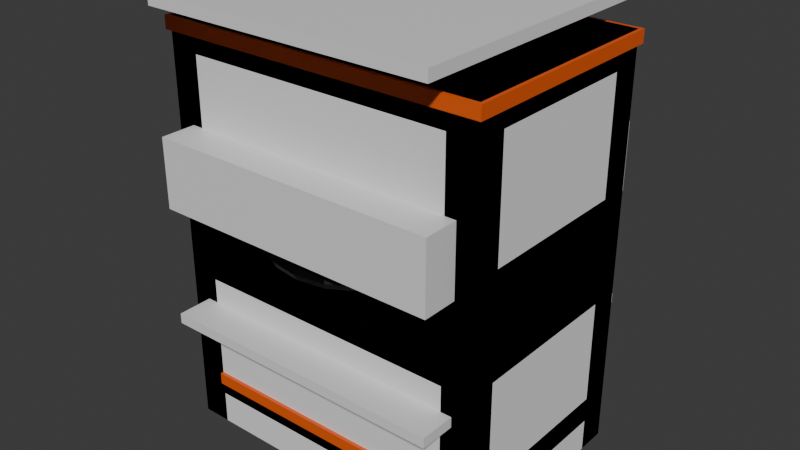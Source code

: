 # Source: night_stand_backups.blend  (saved by Blender 4.0.36; exported with 4.5.12 LTS)
import bpy
from mathutils import Matrix  # noqa: F401  (used for matrix-valued properties, if any)

bpy.ops.wm.read_factory_settings(use_empty=True)
scene = bpy.context.scene
scene.name = 'Scene'

# ---- collections
col_collection = bpy.data.collections.new('Collection'); scene.collection.children.link(col_collection)

# ---- materials (node trees are filled in below, after node groups)
mat_material = bpy.data.materials.new('Material')
mat_material.alpha_threshold = 0.0
mat_material.use_transparent_shadow = False
mat_material.roughness = 0.5
mat_material.line_color = (0.0, 0.0, 0.0, 1.0)
mat_black = bpy.data.materials.new('black')
mat_black.use_transparent_shadow = False
mat_brown = bpy.data.materials.new('brown')
mat_brown.use_transparent_shadow = False
mat_black_001 = bpy.data.materials.new('black.001')
mat_black_001.use_transparent_shadow = False
mat_brown_001 = bpy.data.materials.new('brown.001')
mat_brown_001.use_transparent_shadow = False

# ---- material node trees
mat_material.use_nodes = True; mat_material.node_tree.nodes.clear()
_N = mat_material.node_tree.nodes; _L = mat_material.node_tree.links
n0 = _N.new('ShaderNodeOutputMaterial'); n0.name = 'Material Output'; n0.location = (300, 300)
n1 = _N.new('ShaderNodeBsdfPrincipled'); n1.name = 'Principled BSDF'; n1.location = (10, 300)
n1.inputs[3].default_value = 1.45
_L.new(n1.outputs[0], n0.inputs[0])
n0.is_active_output = True
mat_black.use_nodes = True; mat_black.node_tree.nodes.clear()
_N = mat_black.node_tree.nodes; _L = mat_black.node_tree.links
n0 = _N.new('ShaderNodeBsdfPrincipled'); n0.name = 'Principled BSDF'; n0.location = (10, 300)
n0.inputs[0].default_value = (0.0, 0.0, 0.0, 1.0)
n0.inputs[3].default_value = 1.45
n1 = _N.new('ShaderNodeOutputMaterial'); n1.name = 'Material Output'; n1.location = (300, 300)
_L.new(n0.outputs[0], n1.inputs[0])
n1.is_active_output = True
mat_brown.use_nodes = True; mat_brown.node_tree.nodes.clear()
_N = mat_brown.node_tree.nodes; _L = mat_brown.node_tree.links
n0 = _N.new('ShaderNodeBsdfPrincipled'); n0.name = 'Principled BSDF'; n0.location = (10, 300)
n0.inputs[0].default_value = (0.8006, 0.1079, 0.01193, 1.0)
n0.inputs[3].default_value = 1.45
n1 = _N.new('ShaderNodeOutputMaterial'); n1.name = 'Material Output'; n1.location = (300, 300)
_L.new(n0.outputs[0], n1.inputs[0])
n1.is_active_output = True
mat_black_001.use_nodes = True; mat_black_001.node_tree.nodes.clear()
_N = mat_black_001.node_tree.nodes; _L = mat_black_001.node_tree.links
n0 = _N.new('ShaderNodeBsdfPrincipled'); n0.name = 'Principled BSDF'; n0.location = (10, 300)
n0.inputs[0].default_value = (0.0, 0.0, 0.0, 1.0)
n0.inputs[3].default_value = 1.45
n1 = _N.new('ShaderNodeOutputMaterial'); n1.name = 'Material Output'; n1.location = (300, 300)
_L.new(n0.outputs[0], n1.inputs[0])
n1.is_active_output = True
mat_brown_001.use_nodes = True; mat_brown_001.node_tree.nodes.clear()
_N = mat_brown_001.node_tree.nodes; _L = mat_brown_001.node_tree.links
n0 = _N.new('ShaderNodeBsdfPrincipled'); n0.name = 'Principled BSDF'; n0.location = (10, 300)
n0.inputs[0].default_value = (0.8006, 0.1079, 0.01193, 1.0)
n0.inputs[3].default_value = 1.45
n1 = _N.new('ShaderNodeOutputMaterial'); n1.name = 'Material Output'; n1.location = (300, 300)
_L.new(n0.outputs[0], n1.inputs[0])
n1.is_active_output = True

# ---- world
world_world = bpy.data.worlds.new('World'); scene.world = world_world
world_world.use_nodes = True; world_world.node_tree.nodes.clear()
_N = world_world.node_tree.nodes; _L = world_world.node_tree.links
n0 = _N.new('ShaderNodeOutputWorld'); n0.name = 'World Output'; n0.location = (300, 300)
n1 = _N.new('ShaderNodeBackground'); n1.name = 'Background'; n1.location = (10, 300)
n1.inputs[0].default_value = (0.05088, 0.05088, 0.05088, 1.0)
_L.new(n1.outputs[0], n0.inputs[0])
n0.is_active_output = True
world_world.color = (0.05088, 0.05088, 0.05088)
world_world.use_sun_shadow = False
world_world.sun_shadow_jitter_overblur = 0.0

# ---- meshes
me_cube = bpy.data.meshes.new('Cube')
me_cube.from_pydata([(1.0, 1.0, 1.36), (1.0, -1.0, 1.36), (1.0, 1.0, 0.4893), (1.0, -1.0, 0.4893), (1.0, 1.0, 0.01509), (1.0, -1.0, 0.01509), (1.0, 1.0, -0.8055), (1.0, -1.0, -0.8055), (1.0, 1.0, -0.8055), (1.0, -1.0, -0.8055), (1.0, 1.0, -0.8055), (1.0, -1.0, -0.8055), (1.0, 1.0, -0.8055), (1.0, -1.0, -0.8055), (1.0, -1.0, -0.8055), (1.0, 1.0, -0.7353), (1.0, -1.0, -0.7353), (1.0, -1.0, 1.284), (1.0, 1.0, 1.284), (0.0, -1.0, 1.36), (0.0, 1.0, 1.36), (0.0, 1.0, 0.4893), (0.0, -1.0, 0.4893), (0.0, -1.0, 0.01509), (0.0, 1.0, 0.01509), (0.0, 1.0, -0.8055), (0.0, -1.0, -0.8055), (0.0, 1.0, -0.8055), (0.0, -1.0, -0.8055), (0.0, 1.0, -0.8055), (0.0, -1.0, -0.8055), (0.0, 1.0, -0.8055), (0.0, -1.0, -0.8055), (0.0, 1.0, -0.7353), (0.0, -1.0, -0.7353), (0.0, -1.0, 1.284), (0.0, 1.0, 1.284), (1.0, -0.8248, 1.36), (1.0, 0.8248, 1.36), (1.0, 0.8248, 0.4893), (1.0, -0.8248, 0.4893), (1.0, 0.8248, 0.01509), (1.0, -0.8248, 0.01509), (1.0, -0.8248, -0.8055), (1.0, 0.8248, -0.8055), (1.0, 0.8248, -0.7353), (1.0, -0.8248, -0.7353), (1.0, 0.8248, 1.284), (1.0, -0.8248, 1.284), (0.0, -0.8248, 1.36), (0.0, 0.8248, 1.36), (0.8243, -1.0, 1.36), (0.8243, 1.0, 1.284), (0.8243, 1.0, -0.7353), (0.8243, 1.0, -0.8055), (0.8243, 1.0, 0.01509), (0.8243, 1.0, 0.4893), (0.8243, 1.0, 1.36), (0.8243, -1.0, 0.4893), (0.8243, -1.0, 0.01509), (0.8243, -1.0, -0.8055), (0.8243, -1.0, -0.7353), (0.8243, -1.0, 1.284), (0.8243, -0.8248, 1.36), (0.8243, 0.8248, 1.36), (0.0, -0.8247, 1.284), (0.8243, -0.8248, 1.284)], [(27, 8), (8, 9), (29, 10), (10, 11), (9, 28), (11, 30)], [(42, 40, 3, 5), (49, 65, 35, 19), (55, 56, 2, 4), (18, 52, 57, 0), (17, 48, 37, 1), (6, 15, 45, 44), (7, 16, 61, 60), (66, 48, 17, 62), (5, 3, 58, 59), (47, 18, 0, 38), (62, 17, 1, 51), (43, 46, 16, 7), (65, 66, 62, 35), (4, 2, 39, 41), (46, 43, 44, 45), (40, 42, 41, 39), (52, 36, 20, 57), (47, 38, 37, 48), (63, 37, 38, 64), (52, 66, 65, 36), (37, 63, 51, 1), (0, 57, 64, 38), (54, 53, 15, 6), (57, 20, 50, 64), (49, 63, 64, 50), (63, 49, 19, 51), (12, 31, 32, 13), (46, 45, 15, 53, 33, 34, 61, 16), (36, 65, 49, 50, 20), (58, 22, 23, 59), (61, 34, 26, 60), (35, 62, 51, 19), (25, 33, 53, 54), (24, 21, 56, 55), (47, 48, 66, 52, 18), (41, 4, 55, 24, 23, 59, 5, 42), (40, 39, 2, 56, 21, 22, 58, 3)])
_uv = me_cube.uv_layers.new(name='UVMap')
_uv.uv.foreach_set('vector', [0.5019, 0.7281, 0.5612, 0.7281, 0.5612, 0.75, 0.5019, 0.75, 0.75, 0.7281, 0.625, 0.8312, 0.625, 0.875, 0.625, 0.875, 0.5019, 0.478, 0.5612, 0.478, 0.5612, 0.5, 0.5019, 0.5, 0.625, 0.5, 0.625, 0.478, 0.625, 0.478, 0.625, 0.5, 0.625, 0.75, 0.625, 0.7281, 0.625, 0.7281, 0.625, 0.75, 0.3993, 0.5, 0.4081, 0.5, 0.4081, 0.5219, 0.3993, 0.5219, 0.3993, 0.75, 0.4081, 0.75, 0.4081, 0.772, 0.3993, 0.772, 0.625, 0.7462, 0.625, 0.7281, 0.625, 0.75, 0.625, 0.772, 0.5019, 0.75, 0.5612, 0.75, 0.5612, 0.772, 0.5019, 0.772, 0.625, 0.5219, 0.625, 0.5, 0.625, 0.5, 0.625, 0.5219, 0.625, 0.772, 0.625, 0.75, 0.625, 0.75, 0.625, 0.772, 0.3993, 0.7281, 0.4081, 0.7281, 0.4081, 0.75, 0.3993, 0.75, 0.625, 0.8312, 0.625, 0.7462, 0.625, 0.772, 0.625, 0.875, 0.5019, 0.5, 0.5612, 0.5, 0.5612, 0.5219, 0.5019, 0.5219, 0.4081, 0.7281, 0.3993, 0.7281, 0.3993, 0.5219, 0.4081, 0.5219, 0.5612, 0.7281, 0.5019, 0.7281, 0.5019, 0.5219, 0.5612, 0.5219, 0.625, 0.478, 0.625, 0.375, 0.625, 0.375, 0.625, 0.478, 0.625, 0.5219, 0.625, 0.5219, 0.625, 0.7281, 0.625, 0.7281, 0.647, 0.7281, 0.625, 0.7281, 0.625, 0.5219, 0.647, 0.5219, 0.625, 0.478, 0.625, 0.7462, 0.625, 0.8312, 0.625, 0.375, 0.625, 0.7281, 0.647, 0.7281, 0.647, 0.75, 0.625, 0.75, 0.625, 0.5, 0.647, 0.5, 0.647, 0.5219, 0.625, 0.5219, 0.3993, 0.478, 0.4081, 0.478, 0.4081, 0.5, 0.3993, 0.5, 0.647, 0.5, 0.75, 0.5, 0.75, 0.5219, 0.647, 0.5219, 0.75, 0.7281, 0.647, 0.7281, 0.647, 0.5219, 0.75, 0.5219, 0.647, 0.7281, 0.75, 0.7281, 0.75, 0.75, 0.647, 0.75, 0.0, 0.0, 0.0, 0.0, 0.0, 0.0, 0.0, 0.0, 0.4081, 0.7281, 0.4081, 0.5219, 0.4081, 0.5, 0.4081, 0.478, 0.4081, 0.375, 0.4081, 0.875, 0.4081, 0.772, 0.4081, 0.75, 0.625, 0.375, 0.625, 0.8312, 0.75, 0.7281, 0.75, 0.5219, 0.75, 0.5, 0.5612, 0.772, 0.5612, 0.875, 0.5019, 0.875, 0.5019, 0.772, 0.4081, 0.772, 0.4081, 0.875, 0.3993, 0.875, 0.3993, 0.772, 0.625, 0.875, 0.625, 0.772, 0.625, 0.772, 0.625, 0.875, 0.3993, 0.375, 0.4081, 0.375, 0.4081, 0.478, 0.3993, 0.478, 0.5019, 0.375, 0.5612, 0.375, 0.5612, 0.478, 0.5019, 0.478, 0.625, 0.5219, 0.625, 0.7281, 0.625, 0.7462, 0.625, 0.478, 0.625, 0.5, 0.0, 0.0, 0.0, 0.0, 0.0, 0.0, 0.0, 0.0, 0.0, 0.0, 0.0, 0.0, 0.0, 0.0, 0.0, 0.0, 0.5612, 0.7281, 0.5612, 0.5219, 0.5612, 0.5, 0.5612, 0.478, 0.5612, 0.375, 0.5612, 0.875, 0.5612, 0.772, 0.5612, 0.75])
me_cube.materials.append(mat_material)
me_cube.use_mirror_vertex_groups = False
me_cube.update()
me_cube_001 = bpy.data.meshes.new('Cube.001')
me_cube_001.from_pydata([(-1.0, -1.0, -1.0), (-1.0, -1.0, 0.6861), (-1.0, 1.0, -1.0), (-1.0, 1.0, 0.6861), (-1.0, -0.7237, -1.0), (-1.0, 0.7237, -1.0), (-1.0, 0.7237, 0.6861), (-1.0, -0.7237, 0.6861), (-0.8206, 0.7237, 0.6861), (-0.8206, -0.7237, 0.6861), (-0.8206, -1.0, 0.6861), (-0.8206, -1.0, -1.0), (-0.8206, 1.0, 0.6861), (-0.8206, 1.0, -1.0), (-1.0, -1.0, -0.8657), (-1.0, 1.0, -0.8657), (-1.0, 0.7237, -0.8657), (-1.0, -0.7237, -0.8657), (-0.8206, 1.0, -0.8657), (-0.8206, -1.0, -0.8657), (-1.0, -1.0, -0.7609), (-1.0, -0.7237, -0.7609), (-0.8206, 1.0, -0.7609), (-1.0, 1.0, -0.7609), (-1.0, 0.7237, -0.7609), (-0.8206, -1.0, -0.7609), (-1.0, -1.0, 0.5667), (-1.0, -0.7237, 0.5667), (-0.8206, 1.0, 0.5667), (-1.0, 1.0, 0.5667), (-1.0, 0.7237, 0.5667), (-0.8206, -1.0, 0.5667), (-1.0, 1.0, -0.334), (-1.0, 0.7237, -0.334), (-0.8206, -1.0, -0.334), (-1.0, -1.0, -0.334), (-1.0, -0.7237, -0.334), (-0.8206, 1.0, -0.334), (-1.0, -1.0, 0.09568), (-1.0, -0.7237, 0.09568), (-0.8206, 1.0, 0.09568), (-1.0, 1.0, 0.09568), (-1.0, 0.7237, 0.09568), (-0.8206, -1.0, 0.09568), (-1.0, -1.0, -0.9988), (-1.0, -0.7237, -0.9988), (-1.0, 0.7237, -0.9988), (-1.0, 1.0, -0.9988), (-0.8206, -0.7237, -0.9988), (-0.8206, -1.0, -0.9988), (-0.8206, 1.0, -0.9988), (-0.8206, 0.7237, -0.9988), (-1.0, 1.0, 0.03967), (-1.0, 0.7237, 0.03967), (-0.8206, -1.0, 0.03967), (-1.0, -1.0, 0.03967), (-1.0, -0.7237, 0.03967), (-0.8206, 1.0, 0.03967), (-1.0, -1.0, 0.6336), (-1.0, -0.7237, 0.6336), (-0.8206, 1.0, 0.6336), (-1.0, 1.0, 0.6336), (-1.0, 0.7237, 0.6336), (-0.8206, -1.0, 0.6336), (-1.0, 1.0, -0.8093), (-1.0, 0.7237, -0.8093), (-0.8206, -1.0, -0.8093), (-1.0, -1.0, -0.8093), (-1.0, -0.7237, -0.8093), (-0.8206, 1.0, -0.8093), (0.0, -0.7237, 0.6861), (0.0, -1.0, 0.6861), (0.0, 1.0, 0.6861), (0.0, 0.7237, 0.6861), (0.0, 1.0, -0.7609), (0.0, -1.0, -0.7609), (0.0, -1.0, 0.5667), (0.0, 1.0, 0.5667), (0.0, -1.0, -0.334), (0.0, 1.0, -0.334), (0.0, 1.0, 0.09568), (0.0, -1.0, 0.09568), (0.0, 0.7237, -0.334), (0.0, -0.7237, -0.334), (0.0, 0.7237, 0.5667), (0.0, -0.7237, 0.5667), (0.0, 1.0, 0.03967), (0.0, -1.0, 0.03967), (0.0, 1.0, 0.6336), (0.0, -1.0, 0.6336), (0.0, 1.0, -0.8093), (0.0, -1.0, -0.8093)], [], [(6, 8, 51, 46), (8, 12, 50, 51), (61, 3, 12, 60), (62, 6, 3, 61), (63, 10, 1, 58), (7, 9, 8, 6), (58, 1, 7, 59), (70, 73, 8, 9), (0, 14, 17, 4), (11, 19, 14, 0), (5, 16, 15, 2), (2, 15, 18, 13), (67, 20, 21, 68), (66, 25, 20, 67), (65, 24, 23, 64), (64, 23, 22, 69), (88, 77, 28, 60), (62, 30, 27, 59), (38, 26, 27, 39), (43, 31, 26, 38), (42, 30, 29, 41), (41, 29, 28, 40), (23, 32, 37, 22), (24, 33, 32, 23), (25, 34, 35, 20), (20, 35, 36, 21), (86, 79, 37, 57), (52, 41, 40, 57), (53, 42, 41, 52), (55, 38, 39, 56), (48, 45, 44, 49), (50, 47, 46, 51), (9, 7, 45, 48), (10, 9, 48, 49), (90, 91, 66, 69), (78, 34, 36, 83), (79, 82, 33, 37), (80, 40, 43, 81), (84, 77, 28, 29, 30), (10, 1, 7, 9), (8, 6, 3, 12), (35, 55, 56, 36), (34, 54, 55, 35), (33, 53, 52, 32), (32, 52, 57, 37), (80, 86, 57, 40), (6, 62, 59, 7), (72, 88, 60, 12), (26, 58, 59, 27), (31, 63, 58, 26), (30, 62, 61, 29), (29, 61, 60, 28), (15, 64, 69, 18), (16, 65, 64, 15), (19, 66, 67, 14), (14, 67, 68, 17), (74, 22, 25, 75), (74, 90, 69, 22), (22, 69, 66, 25), (43, 54, 57, 40), (57, 54, 34, 37), (54, 43, 38, 55), (30, 84, 85, 27), (43, 54, 87, 81), (54, 34, 78, 87), (63, 31, 76, 89), (27, 31, 76, 85), (25, 66, 91, 75), (12, 8, 73, 72), (10, 63, 89, 71), (9, 10, 71, 70)])
me_cube_001.polygons.foreach_set('material_index', [0, 0, 1, 1, 1, 1, 1, 1, 0, 0, 0, 0, 0, 0, 0, 0, 0, 0, 0, 0, 0, 0, 0, 0, 0, 0, 0, 0, 0, 0, 0, 0, 0, 0, 1, 0, 0, 1, 0, 1, 1, 0, 0, 0, 0, 1, 1, 1, 0, 0, 0, 0, 0, 0, 0, 0, 1, 1, 1, 1, 0, 0, 0, 1, 0, 0, 0, 1, 1, 1, 1])
_uv = me_cube_001.uv_layers.new(name='UVMap')
_uv.uv.foreach_set('vector', [0.875, 0.5345, 0.8526, 0.5345, 0.8526, 0.5345, 0.875, 0.5345, 0.8526, 0.5345, 0.8526, 0.5, 0.8526, 0.5, 0.8526, 0.5345, 0.6184, 0.25, 0.625, 0.25, 0.625, 0.2724, 0.6184, 0.2724, 0.6184, 0.2155, 0.625, 0.2155, 0.625, 0.25, 0.6184, 0.25, 0.6184, 0.9776, 0.625, 0.9776, 0.625, 1.0, 0.6184, 1.0, 0.875, 0.7155, 0.8526, 0.7155, 0.8526, 0.5345, 0.875, 0.5345, 0.6184, 0.0, 0.625, 0.0, 0.625, 0.03453, 0.6184, 0.03453, 0.75, 0.7155, 0.75, 0.5345, 0.8526, 0.5345, 0.8526, 0.7155, 0.375, 0.0, 0.3918, 0.0, 0.3918, 0.03453, 0.375, 0.03453, 0.375, 0.9776, 0.3918, 0.9776, 0.3918, 1.0, 0.375, 1.0, 0.375, 0.2155, 0.3918, 0.2155, 0.3918, 0.25, 0.375, 0.25, 0.375, 0.25, 0.3918, 0.25, 0.3918, 0.2724, 0.375, 0.2724, 0.3981, 0.0, 0.4049, 0.0, 0.4049, 0.03453, 0.3981, 0.03453, 0.3981, 0.9776, 0.4049, 0.9776, 0.4049, 1.0, 0.3981, 1.0, 0.3981, 0.2155, 0.4049, 0.2155, 0.4049, 0.25, 0.3981, 0.25, 0.3981, 0.25, 0.4049, 0.25, 0.4049, 0.2724, 0.3981, 0.2724, 0.6184, 0.375, 0.6101, 0.375, 0.6101, 0.2724, 0.6184, 0.2724, 0.6184, 0.2155, 0.6101, 0.2155, 0.6101, 0.03453, 0.6184, 0.03453, 0.5169, 0.0, 0.6101, 0.0, 0.6101, 0.03453, 0.5169, 0.03453, 0.5169, 0.9776, 0.6101, 0.9776, 0.6101, 1.0, 0.5169, 1.0, 0.5169, 0.2155, 0.6101, 0.2155, 0.6101, 0.25, 0.5169, 0.25, 0.5169, 0.25, 0.6101, 0.25, 0.6101, 0.2724, 0.5169, 0.2724, 0.4049, 0.25, 0.5038, 0.25, 0.5038, 0.2724, 0.4049, 0.2724, 0.4049, 0.2155, 0.5038, 0.2155, 0.5038, 0.25, 0.4049, 0.25, 0.4049, 0.9776, 0.5038, 0.9776, 0.5038, 1.0, 0.4049, 1.0, 0.4049, 0.0, 0.5038, 0.0, 0.5038, 0.03453, 0.4049, 0.03453, 0.5157, 0.375, 0.5038, 0.375, 0.5038, 0.2724, 0.5157, 0.2724, 0.5157, 0.25, 0.5169, 0.25, 0.5169, 0.2724, 0.5157, 0.2724, 0.5157, 0.2155, 0.5169, 0.2155, 0.5169, 0.25, 0.5157, 0.25, 0.5157, 0.0, 0.5169, 0.0, 0.5169, 0.03453, 0.5157, 0.03453, 0.8526, 0.7155, 0.875, 0.7155, 0.875, 0.75, 0.8526, 0.75, 0.8526, 0.5, 0.875, 0.5, 0.875, 0.5345, 0.8526, 0.5345, 0.8526, 0.7155, 0.875, 0.7155, 0.875, 0.7155, 0.8526, 0.7155, 0.8526, 0.75, 0.8526, 0.7155, 0.8526, 0.7155, 0.8526, 0.75, 0.3981, 0.375, 0.3981, 0.875, 0.3981, 0.9776, 0.3981, 0.2724, 0.5038, 0.875, 0.5038, 0.9776, 0.5038, 0.03453, 0.5038, 0.375, 0.5038, 0.375, 0.5038, 0.375, 0.5038, 0.2155, 0.5038, 0.2724, 0.0, 0.0, 0.0, 0.0, 0.5169, 0.9776, 0.2584, 0.4888, 0.0, 0.0, 0.0, 0.0, 0.0, 0.0, 0.0, 0.0, 0.0, 0.0, 0.0, 0.0, 0.0, 0.0, 0.0, 0.0, 0.0, 0.0, 0.0, 0.0, 0.0, 0.0, 0.0, 0.0, 0.0, 0.0, 0.5038, 0.0, 0.5157, 0.0, 0.5157, 0.03453, 0.5038, 0.03453, 0.5038, 0.9776, 0.5157, 0.9776, 0.5157, 1.0, 0.5038, 1.0, 0.5038, 0.2155, 0.5157, 0.2155, 0.5157, 0.25, 0.5038, 0.25, 0.5038, 0.25, 0.5157, 0.25, 0.5157, 0.2724, 0.5038, 0.2724, 0.5169, 0.375, 0.5157, 0.375, 0.5157, 0.2724, 0.5169, 0.2724, 0.625, 0.2155, 0.6184, 0.2155, 0.6184, 0.03453, 0.625, 0.03453, 0.625, 0.375, 0.6184, 0.375, 0.6184, 0.2724, 0.625, 0.2724, 0.6101, 0.0, 0.6184, 0.0, 0.6184, 0.03453, 0.6101, 0.03453, 0.6101, 0.9776, 0.6184, 0.9776, 0.6184, 1.0, 0.6101, 1.0, 0.6101, 0.2155, 0.6184, 0.2155, 0.6184, 0.25, 0.6101, 0.25, 0.6101, 0.25, 0.6184, 0.25, 0.6184, 0.2724, 0.6101, 0.2724, 0.3918, 0.25, 0.3981, 0.25, 0.3981, 0.2724, 0.3918, 0.2724, 0.3918, 0.2155, 0.3981, 0.2155, 0.3981, 0.25, 0.3918, 0.25, 0.3918, 0.9776, 0.3981, 0.9776, 0.3981, 1.0, 0.3918, 1.0, 0.3918, 0.0, 0.3981, 0.0, 0.3981, 0.03453, 0.3918, 0.03453, 0.4049, 0.375, 0.4049, 0.2724, 0.4049, 0.9776, 0.4049, 0.875, 0.4049, 0.375, 0.3981, 0.375, 0.3981, 0.2724, 0.4049, 0.2724, 0.4049, 0.2724, 0.3981, 0.2724, 0.3981, 0.9776, 0.4049, 0.9776, 0.0, 0.0, 0.0, 0.0, 0.0, 0.0, 0.0, 0.0, 0.0, 0.0, 0.0, 0.0, 0.0, 0.0, 0.0, 0.0, 0.5157, 0.9776, 0.5169, 0.9776, 0.5169, 1.0, 0.5157, 1.0, 0.6101, 0.2155, 0.6101, 0.375, 0.6101, 0.375, 0.6101, 0.03453, 0.5169, 0.9776, 0.5157, 0.9776, 0.5157, 0.875, 0.5169, 0.875, 0.5157, 0.9776, 0.5038, 0.9776, 0.5038, 0.875, 0.5157, 0.875, 0.6184, 0.9776, 0.6101, 0.9776, 0.6101, 0.875, 0.6184, 0.875, 0.0, 0.0, 0.0, 0.0, 0.0, 0.0, 0.0, 0.0, 0.4049, 0.9776, 0.3981, 0.9776, 0.3981, 0.875, 0.4049, 0.875, 0.8526, 0.5, 0.8526, 0.5345, 0.75, 0.5345, 0.75, 0.5, 0.625, 0.9776, 0.6184, 0.9776, 0.6184, 0.875, 0.625, 0.875, 0.8526, 0.7155, 0.8526, 0.75, 0.75, 0.75, 0.75, 0.7155])
me_cube_001.materials.append(mat_black)
me_cube_001.materials.append(mat_brown)
me_cube_001.update()
me_cube_002 = bpy.data.meshes.new('Cube.002')
me_cube_002.from_pydata([(-1.0, -1.0, -1.0), (-1.0, -1.0, 0.6861), (-1.0, 1.0, -1.0), (-1.0, 1.0, 0.6861), (1.0, -1.0, -1.0), (1.0, -1.0, 0.6861), (1.0, 1.0, -1.0), (1.0, 1.0, 0.6861), (-1.0, -0.7237, -1.0), (-1.0, 0.7237, -1.0), (-1.0, 0.7237, 0.6861), (-1.0, -0.7237, 0.6861), (1.0, 0.7237, -1.0), (1.0, -0.7237, -1.0), (1.0, -0.7237, 0.6861), (1.0, 0.7237, 0.6861), (-0.8206, 0.7237, -1.0), (0.8206, 0.7237, -1.0), (0.8206, -0.7237, -1.0), (-0.8206, -0.7237, -1.0), (-0.8206, 0.7237, 0.6861), (0.8206, 0.7237, 0.6861), (0.8206, -0.7237, 0.6861), (-0.8206, -0.7237, 0.6861), (-0.8206, -1.0, 0.6861), (0.8206, -1.0, 0.6861), (-0.8206, -1.0, -1.0), (0.8206, -1.0, -1.0), (-0.8206, 1.0, 0.6861), (0.8206, 1.0, 0.6861), (0.8206, 1.0, -1.0), (-0.8206, 1.0, -1.0), (-1.0, -1.0, -0.8657), (-1.0, 1.0, -0.8657), (1.0, 1.0, -0.8657), (1.0, -1.0, -0.8657), (1.0, -0.7237, -0.8657), (1.0, 0.7237, -0.8657), (-1.0, 0.7237, -0.8657), (-1.0, -0.7237, -0.8657), (0.8206, 1.0, -0.8657), (-0.8206, 1.0, -0.8657), (-0.8206, -1.0, -0.8657), (0.8206, -1.0, -0.8657), (-1.0, -1.0, -0.7609), (1.0, 0.7237, -0.7609), (-1.0, -0.7237, -0.7609), (-0.8206, 1.0, -0.7609), (0.8206, -1.0, -0.7609), (-1.0, 1.0, -0.7609), (1.0, 1.0, -0.7609), (1.0, -1.0, -0.7609), (1.0, -0.7237, -0.7609), (-1.0, 0.7237, -0.7609), (0.8206, 1.0, -0.7609), (-0.8206, -1.0, -0.7609), (-1.0, -1.0, 0.5667), (1.0, 0.7237, 0.5667), (-1.0, -0.7237, 0.5667), (-0.8206, 1.0, 0.5667), (0.8206, -1.0, 0.5667), (-1.0, 1.0, 0.5667), (1.0, 1.0, 0.5667), (1.0, -1.0, 0.5667), (1.0, -0.7237, 0.5667), (-1.0, 0.7237, 0.5667), (0.8206, 1.0, 0.5667), (-0.8206, -1.0, 0.5667), (-1.0, 1.0, -0.334), (1.0, 1.0, -0.334), (1.0, -1.0, -0.334), (1.0, -0.7237, -0.334), (-1.0, 0.7237, -0.334), (0.8206, 1.0, -0.334), (-0.8206, -1.0, -0.334), (-1.0, -1.0, -0.334), (1.0, 0.7237, -0.334), (-1.0, -0.7237, -0.334), (-0.8206, 1.0, -0.334), (0.8206, -1.0, -0.334), (-1.0, -1.0, 0.09568), (1.0, 0.7237, 0.09568), (-1.0, -0.7237, 0.09568), (-0.8206, 1.0, 0.09568), (0.8206, -1.0, 0.09568), (-1.0, 1.0, 0.09568), (1.0, 1.0, 0.09568), (1.0, -1.0, 0.09568), (1.0, -0.7237, 0.09568), (-1.0, 0.7237, 0.09568), (0.8206, 1.0, 0.09568), (-0.8206, -1.0, 0.09568)], [], [(14, 22, 25, 5), (13, 18, 17, 12), (23, 11, 1, 24), (61, 3, 28, 59), (28, 3, 10, 20), (62, 7, 15, 57), (22, 14, 15, 21), (65, 10, 3, 61), (67, 24, 1, 56), (11, 23, 20, 10), (63, 5, 25, 60), (19, 8, 9, 16), (64, 14, 5, 63), (66, 29, 7, 62), (8, 19, 26, 0), (7, 29, 21, 15), (18, 13, 4, 27), (30, 6, 12, 17), (36, 13, 12, 37), (38, 9, 8, 39), (56, 1, 11, 58), (23, 24, 25, 22), (19, 16, 17, 18), (40, 30, 31, 41), (28, 20, 21, 29), (42, 26, 27, 43), (18, 27, 26, 19), (22, 21, 20, 23), (30, 17, 16, 31), (2, 31, 16, 9), (55, 42, 43, 48), (54, 40, 41, 47), (0, 32, 39, 8), (53, 38, 39, 46), (52, 36, 37, 45), (30, 40, 34, 6), (13, 36, 35, 4), (4, 35, 43, 27), (26, 42, 32, 0), (9, 38, 33, 2), (6, 34, 37, 12), (2, 33, 41, 31), (71, 52, 45, 76), (72, 53, 46, 77), (73, 54, 47, 78), (74, 55, 48, 79), (32, 44, 46, 39), (40, 54, 50, 34), (36, 52, 51, 35), (35, 51, 48, 43), (42, 55, 44, 32), (38, 53, 49, 33), (34, 50, 45, 37), (33, 49, 47, 41), (24, 67, 60, 25), (29, 66, 59, 28), (10, 65, 58, 11), (14, 64, 57, 15), (80, 56, 58, 82), (90, 66, 62, 86), (88, 64, 63, 87), (87, 63, 60, 84), (91, 67, 56, 80), (89, 65, 61, 85), (86, 62, 57, 81), (85, 61, 59, 83), (49, 68, 78, 47), (50, 69, 76, 45), (53, 72, 68, 49), (55, 74, 75, 44), (51, 70, 79, 48), (52, 71, 70, 51), (54, 73, 69, 50), (44, 75, 77, 46), (91, 74, 79, 84), (90, 73, 78, 83), (89, 72, 77, 82), (88, 71, 76, 81), (64, 88, 81, 57), (65, 89, 82, 58), (66, 90, 83, 59), (67, 91, 84, 60), (68, 85, 83, 78), (69, 86, 81, 76), (72, 89, 85, 68), (74, 91, 80, 75), (70, 87, 84, 79), (71, 88, 87, 70), (73, 90, 86, 69), (75, 80, 82, 77)])
_uv = me_cube_002.uv_layers.new(name='UVMap')
_uv.uv.foreach_set('vector', [0.625, 0.7155, 0.6474, 0.7155, 0.6474, 0.75, 0.625, 0.75, 0.375, 0.7155, 0.3526, 0.7155, 0.3526, 0.5345, 0.375, 0.5345, 0.8526, 0.7155, 0.875, 0.7155, 0.875, 0.75, 0.8526, 0.75, 0.6101, 0.25, 0.625, 0.25, 0.625, 0.2724, 0.6101, 0.2724, 0.8526, 0.5, 0.875, 0.5, 0.875, 0.5345, 0.8526, 0.5345, 0.6101, 0.5, 0.625, 0.5, 0.625, 0.5345, 0.6101, 0.5345, 0.6474, 0.7155, 0.625, 0.7155, 0.625, 0.5345, 0.6474, 0.5345, 0.6101, 0.2155, 0.625, 0.2155, 0.625, 0.25, 0.6101, 0.25, 0.6101, 0.9776, 0.625, 0.9776, 0.625, 1.0, 0.6101, 1.0, 0.875, 0.7155, 0.8526, 0.7155, 0.8526, 0.5345, 0.875, 0.5345, 0.6101, 0.75, 0.625, 0.75, 0.625, 0.7724, 0.6101, 0.7724, 0.1474, 0.7155, 0.125, 0.7155, 0.125, 0.5345, 0.1474, 0.5345, 0.6101, 0.7155, 0.625, 0.7155, 0.625, 0.75, 0.6101, 0.75, 0.6101, 0.4776, 0.625, 0.4776, 0.625, 0.5, 0.6101, 0.5, 0.125, 0.7155, 0.1474, 0.7155, 0.1474, 0.75, 0.125, 0.75, 0.625, 0.5, 0.6474, 0.5, 0.6474, 0.5345, 0.625, 0.5345, 0.3526, 0.7155, 0.375, 0.7155, 0.375, 0.75, 0.3526, 0.75, 0.3526, 0.5, 0.375, 0.5, 0.375, 0.5345, 0.3526, 0.5345, 0.3918, 0.7155, 0.375, 0.7155, 0.375, 0.5345, 0.3918, 0.5345, 0.3918, 0.2155, 0.375, 0.2155, 0.375, 0.03453, 0.3918, 0.03453, 0.6101, 0.0, 0.625, 0.0, 0.625, 0.03453, 0.6101, 0.03453, 0.8526, 0.7155, 0.8526, 0.75, 0.6474, 0.75, 0.6474, 0.7155, 0.1474, 0.7155, 0.1474, 0.5345, 0.3526, 0.5345, 0.3526, 0.7155, 0.3918, 0.4776, 0.375, 0.4776, 0.375, 0.2724, 0.3918, 0.2724, 0.8526, 0.5, 0.8526, 0.5345, 0.6474, 0.5345, 0.6474, 0.5, 0.3918, 0.9776, 0.375, 0.9776, 0.375, 0.7724, 0.3918, 0.7724, 0.3526, 0.7155, 0.3526, 0.75, 0.1474, 0.75, 0.1474, 0.7155, 0.6474, 0.7155, 0.6474, 0.5345, 0.8526, 0.5345, 0.8526, 0.7155, 0.3526, 0.5, 0.3526, 0.5345, 0.1474, 0.5345, 0.1474, 0.5, 0.125, 0.5, 0.1474, 0.5, 0.1474, 0.5345, 0.125, 0.5345, 0.4049, 0.9776, 0.3918, 0.9776, 0.3918, 0.7724, 0.4049, 0.7724, 0.4049, 0.4776, 0.3918, 0.4776, 0.3918, 0.2724, 0.4049, 0.2724, 0.375, 0.0, 0.3918, 0.0, 0.3918, 0.03453, 0.375, 0.03453, 0.4049, 0.2155, 0.3918, 0.2155, 0.3918, 0.03453, 0.4049, 0.03453, 0.4049, 0.7155, 0.3918, 0.7155, 0.3918, 0.5345, 0.4049, 0.5345, 0.375, 0.4776, 0.3918, 0.4776, 0.3918, 0.5, 0.375, 0.5, 0.375, 0.7155, 0.3918, 0.7155, 0.3918, 0.75, 0.375, 0.75, 0.375, 0.75, 0.3918, 0.75, 0.3918, 0.7724, 0.375, 0.7724, 0.375, 0.9776, 0.3918, 0.9776, 0.3918, 1.0, 0.375, 1.0, 0.375, 0.2155, 0.3918, 0.2155, 0.3918, 0.25, 0.375, 0.25, 0.375, 0.5, 0.3918, 0.5, 0.3918, 0.5345, 0.375, 0.5345, 0.375, 0.25, 0.3918, 0.25, 0.3918, 0.2724, 0.375, 0.2724, 0.5038, 0.7155, 0.4049, 0.7155, 0.4049, 0.5345, 0.5038, 0.5345, 0.5038, 0.2155, 0.4049, 0.2155, 0.4049, 0.03453, 0.5038, 0.03453, 0.5038, 0.4776, 0.4049, 0.4776, 0.4049, 0.2724, 0.5038, 0.2724, 0.5038, 0.9776, 0.4049, 0.9776, 0.4049, 0.7724, 0.5038, 0.7724, 0.3918, 0.0, 0.4049, 0.0, 0.4049, 0.03453, 0.3918, 0.03453, 0.3918, 0.4776, 0.4049, 0.4776, 0.4049, 0.5, 0.3918, 0.5, 0.3918, 0.7155, 0.4049, 0.7155, 0.4049, 0.75, 0.3918, 0.75, 0.3918, 0.75, 0.4049, 0.75, 0.4049, 0.7724, 0.3918, 0.7724, 0.3918, 0.9776, 0.4049, 0.9776, 0.4049, 1.0, 0.3918, 1.0, 0.3918, 0.2155, 0.4049, 0.2155, 0.4049, 0.25, 0.3918, 0.25, 0.3918, 0.5, 0.4049, 0.5, 0.4049, 0.5345, 0.3918, 0.5345, 0.3918, 0.25, 0.4049, 0.25, 0.4049, 0.2724, 0.3918, 0.2724, 0.625, 0.9776, 0.6101, 0.9776, 0.6101, 0.7724, 0.625, 0.7724, 0.625, 0.4776, 0.6101, 0.4776, 0.6101, 0.2724, 0.625, 0.2724, 0.625, 0.2155, 0.6101, 0.2155, 0.6101, 0.03453, 0.625, 0.03453, 0.625, 0.7155, 0.6101, 0.7155, 0.6101, 0.5345, 0.625, 0.5345, 0.5169, 0.0, 0.6101, 0.0, 0.6101, 0.03453, 0.5169, 0.03453, 0.5169, 0.4776, 0.6101, 0.4776, 0.6101, 0.5, 0.5169, 0.5, 0.5169, 0.7155, 0.6101, 0.7155, 0.6101, 0.75, 0.5169, 0.75, 0.5169, 0.75, 0.6101, 0.75, 0.6101, 0.7724, 0.5169, 0.7724, 0.5169, 0.9776, 0.6101, 0.9776, 0.6101, 1.0, 0.5169, 1.0, 0.5169, 0.2155, 0.6101, 0.2155, 0.6101, 0.25, 0.5169, 0.25, 0.5169, 0.5, 0.6101, 0.5, 0.6101, 0.5345, 0.5169, 0.5345, 0.5169, 0.25, 0.6101, 0.25, 0.6101, 0.2724, 0.5169, 0.2724, 0.4049, 0.25, 0.5038, 0.25, 0.5038, 0.2724, 0.4049, 0.2724, 0.4049, 0.5, 0.5038, 0.5, 0.5038, 0.5345, 0.4049, 0.5345, 0.4049, 0.2155, 0.5038, 0.2155, 0.5038, 0.25, 0.4049, 0.25, 0.4049, 0.9776, 0.5038, 0.9776, 0.5038, 1.0, 0.4049, 1.0, 0.4049, 0.75, 0.5038, 0.75, 0.5038, 0.7724, 0.4049, 0.7724, 0.4049, 0.7155, 0.5038, 0.7155, 0.5038, 0.75, 0.4049, 0.75, 0.4049, 0.4776, 0.5038, 0.4776, 0.5038, 0.5, 0.4049, 0.5, 0.4049, 0.0, 0.5038, 0.0, 0.5038, 0.03453, 0.4049, 0.03453, 0.5169, 0.9776, 0.5038, 0.9776, 0.5038, 0.7724, 0.5169, 0.7724, 0.5169, 0.4776, 0.5038, 0.4776, 0.5038, 0.2724, 0.5169, 0.2724, 0.5169, 0.2155, 0.5038, 0.2155, 0.5038, 0.03453, 0.5169, 0.03453, 0.5169, 0.7155, 0.5038, 0.7155, 0.5038, 0.5345, 0.5169, 0.5345, 0.6101, 0.7155, 0.5169, 0.7155, 0.5169, 0.5345, 0.6101, 0.5345, 0.6101, 0.2155, 0.5169, 0.2155, 0.5169, 0.03453, 0.6101, 0.03453, 0.6101, 0.4776, 0.5169, 0.4776, 0.5169, 0.2724, 0.6101, 0.2724, 0.6101, 0.9776, 0.5169, 0.9776, 0.5169, 0.7724, 0.6101, 0.7724, 0.5038, 0.25, 0.5169, 0.25, 0.5169, 0.2724, 0.5038, 0.2724, 0.5038, 0.5, 0.5169, 0.5, 0.5169, 0.5345, 0.5038, 0.5345, 0.5038, 0.2155, 0.5169, 0.2155, 0.5169, 0.25, 0.5038, 0.25, 0.5038, 0.9776, 0.5169, 0.9776, 0.5169, 1.0, 0.5038, 1.0, 0.5038, 0.75, 0.5169, 0.75, 0.5169, 0.7724, 0.5038, 0.7724, 0.5038, 0.7155, 0.5169, 0.7155, 0.5169, 0.75, 0.5038, 0.75, 0.5038, 0.4776, 0.5169, 0.4776, 0.5169, 0.5, 0.5038, 0.5, 0.5038, 0.0, 0.5169, 0.0, 0.5169, 0.03453, 0.5038, 0.03453])
me_cube_002.update()
me_cube_003 = bpy.data.meshes.new('Cube.003')
me_cube_003.from_pydata([(-1.0, -1.0, -1.0), (-1.0, -1.0, 0.6861), (-1.0, 1.0, -1.0), (-1.0, 1.0, 0.6861), (1.0, -1.0, -1.0), (1.0, -1.0, 0.6861), (1.0, 1.0, -1.0), (1.0, 1.0, 0.6861), (-1.0, -0.7237, -1.0), (-1.0, 0.7237, -1.0), (-1.0, 0.7237, 0.6861), (-1.0, -0.7237, 0.6861), (1.0, 0.7237, -1.0), (1.0, -0.7237, -1.0), (1.0, -0.7237, 0.6861), (1.0, 0.7237, 0.6861), (-0.8206, 0.7237, 0.6861), (0.8206, 0.7237, 0.6861), (0.8206, -0.7237, 0.6861), (-0.8206, -0.7237, 0.6861), (-0.8206, -1.0, 0.6861), (0.8206, -1.0, 0.6861), (-0.8206, -1.0, -1.0), (0.8206, -1.0, -1.0), (-0.8206, 1.0, 0.6861), (0.8206, 1.0, 0.6861), (0.8206, 1.0, -1.0), (-0.8206, 1.0, -1.0), (-1.0, -1.0, -0.8657), (-1.0, 1.0, -0.8657), (1.0, 1.0, -0.8657), (1.0, -1.0, -0.8657), (1.0, -0.7237, -0.8657), (1.0, 0.7237, -0.8657), (-1.0, 0.7237, -0.8657), (-1.0, -0.7237, -0.8657), (0.8206, 1.0, -0.8657), (-0.8206, 1.0, -0.8657), (-0.8206, -1.0, -0.8657), (0.8206, -1.0, -0.8657), (-1.0, -1.0, -0.7609), (1.0, 0.7237, -0.7609), (-1.0, -0.7237, -0.7609), (-0.8206, 1.0, -0.7609), (0.8206, -1.0, -0.7609), (-1.0, 1.0, -0.7609), (1.0, 1.0, -0.7609), (1.0, -1.0, -0.7609), (1.0, -0.7237, -0.7609), (-1.0, 0.7237, -0.7609), (0.8206, 1.0, -0.7609), (-0.8206, -1.0, -0.7609), (-1.0, -1.0, 0.5667), (1.0, 0.7237, 0.5667), (-1.0, -0.7237, 0.5667), (-0.8206, 1.0, 0.5667), (0.8206, -1.0, 0.5667), (-1.0, 1.0, 0.5667), (1.0, 1.0, 0.5667), (1.0, -1.0, 0.5667), (1.0, -0.7237, 0.5667), (-1.0, 0.7237, 0.5667), (0.8206, 1.0, 0.5667), (-0.8206, -1.0, 0.5667), (-1.0, 1.0, -0.334), (1.0, 1.0, -0.334), (1.0, -1.0, -0.334), (1.0, -0.7237, -0.334), (-1.0, 0.7237, -0.334), (0.8206, 1.0, -0.334), (-0.8206, -1.0, -0.334), (-1.0, -1.0, -0.334), (1.0, 0.7237, -0.334), (-1.0, -0.7237, -0.334), (-0.8206, 1.0, -0.334), (0.8206, -1.0, -0.334), (-1.0, -1.0, 0.09568), (1.0, 0.7237, 0.09568), (-1.0, -0.7237, 0.09568), (-0.8206, 1.0, 0.09568), (0.8206, -1.0, 0.09568), (-1.0, 1.0, 0.09568), (1.0, 1.0, 0.09568), (1.0, -1.0, 0.09568), (1.0, -0.7237, 0.09568), (-1.0, 0.7237, 0.09568), (0.8206, 1.0, 0.09568), (-0.8206, -1.0, 0.09568), (-1.0, -1.0, -0.9988), (-1.0, -0.7237, -0.9988), (-1.0, 0.7237, -0.9988), (-1.0, 1.0, -0.9988), (1.0, 1.0, -0.9988), (1.0, 0.7237, -0.9988), (1.0, -0.7237, -0.9988), (1.0, -1.0, -0.9988), (-0.8206, -0.7237, -0.9988), (-0.8206, -1.0, -0.9988), (0.8206, -1.0, -0.9988), (0.8206, -0.7237, -0.9988), (-0.8206, 1.0, -0.9988), (-0.8206, 0.7237, -0.9988), (0.8206, 0.7237, -0.9988), (0.8206, 1.0, -0.9988)], [], [(10, 16, 101, 90), (16, 24, 100, 101), (57, 3, 24, 55), (5, 14, 94, 95), (58, 7, 15, 53), (18, 14, 15, 17), (61, 10, 3, 57), (63, 20, 1, 52), (11, 19, 16, 10), (59, 5, 21, 56), (60, 14, 5, 59), (62, 25, 7, 58), (24, 3, 91, 100), (52, 1, 11, 54), (19, 20, 21, 18), (24, 16, 17, 25), (18, 17, 16, 19), (51, 38, 39, 44), (50, 36, 37, 43), (0, 28, 35, 8), (49, 34, 35, 42), (48, 32, 33, 41), (26, 36, 30, 6), (13, 32, 31, 4), (4, 31, 39, 23), (22, 38, 28, 0), (9, 34, 29, 2), (6, 30, 33, 12), (2, 29, 37, 27), (28, 40, 42, 35), (36, 50, 46, 30), (32, 48, 47, 31), (31, 47, 44, 39), (38, 51, 40, 28), (34, 49, 45, 29), (30, 46, 41, 33), (29, 45, 43, 37), (20, 63, 56, 21), (25, 62, 55, 24), (10, 61, 54, 11), (14, 60, 53, 15), (76, 52, 54, 78), (86, 62, 58, 82), (84, 60, 59, 83), (83, 59, 56, 80), (87, 63, 52, 76), (85, 61, 57, 81), (82, 58, 53, 77), (81, 57, 55, 79), (45, 64, 74, 43), (46, 65, 72, 41), (49, 68, 64, 45), (51, 70, 71, 40), (47, 66, 75, 44), (48, 67, 66, 47), (50, 69, 65, 46), (40, 71, 73, 42), (87, 70, 75, 80), (86, 69, 74, 79), (85, 68, 73, 78), (84, 67, 72, 77), (64, 81, 79, 74), (65, 82, 77, 72), (68, 85, 81, 64), (70, 87, 76, 71), (66, 83, 80, 75), (67, 84, 83, 66), (69, 86, 82, 65), (71, 76, 78, 73), (94, 99, 98, 95), (96, 89, 88, 97), (100, 91, 90, 101), (92, 103, 102, 93), (11, 1, 88, 89), (19, 11, 89, 96), (20, 19, 96, 97), (25, 17, 102, 103), (1, 20, 97, 88), (3, 10, 90, 91), (21, 5, 95, 98), (18, 21, 98, 99), (14, 18, 99, 94), (17, 15, 93, 102), (15, 7, 92, 93), (7, 25, 103, 92), (48, 41, 49, 42), (51, 44, 48, 42), (43, 49, 41, 50), (34, 33, 32, 35), (39, 38, 35, 32), (36, 33, 34, 37), (68, 72, 67, 73), (75, 70, 73, 67), (69, 72, 68, 74), (84, 77, 85, 78), (87, 80, 84, 78), (79, 85, 77, 86), (61, 53, 60, 54), (53, 62, 55, 57, 61), (54, 63, 56, 59, 60), (20, 1, 11, 19), (16, 10, 3, 24), (25, 7, 15, 17), (18, 14, 5, 21)])
_uv = me_cube_003.uv_layers.new(name='UVMap')
_uv.uv.foreach_set('vector', [0.875, 0.5345, 0.8526, 0.5345, 0.8526, 0.5345, 0.875, 0.5345, 0.8526, 0.5345, 0.8526, 0.5, 0.8526, 0.5, 0.8526, 0.5345, 0.6101, 0.25, 0.625, 0.25, 0.625, 0.2724, 0.6101, 0.2724, 0.625, 0.75, 0.625, 0.7155, 0.625, 0.7155, 0.625, 0.75, 0.6101, 0.5, 0.625, 0.5, 0.625, 0.5345, 0.6101, 0.5345, 0.6474, 0.7155, 0.625, 0.7155, 0.625, 0.5345, 0.6474, 0.5345, 0.6101, 0.2155, 0.625, 0.2155, 0.625, 0.25, 0.6101, 0.25, 0.6101, 0.9776, 0.625, 0.9776, 0.625, 1.0, 0.6101, 1.0, 0.875, 0.7155, 0.8526, 0.7155, 0.8526, 0.5345, 0.875, 0.5345, 0.6101, 0.75, 0.625, 0.75, 0.625, 0.7724, 0.6101, 0.7724, 0.6101, 0.7155, 0.625, 0.7155, 0.625, 0.75, 0.6101, 0.75, 0.6101, 0.4776, 0.625, 0.4776, 0.625, 0.5, 0.6101, 0.5, 0.625, 0.2724, 0.625, 0.25, 0.625, 0.25, 0.625, 0.2724, 0.6101, 0.0, 0.625, 0.0, 0.625, 0.03453, 0.6101, 0.03453, 0.8526, 0.7155, 0.8526, 0.75, 0.6474, 0.75, 0.6474, 0.7155, 0.8526, 0.5, 0.8526, 0.5345, 0.6474, 0.5345, 0.6474, 0.5, 0.6474, 0.7155, 0.6474, 0.5345, 0.8526, 0.5345, 0.8526, 0.7155, 0.4049, 0.9776, 0.3918, 0.9776, 0.3918, 0.7724, 0.4049, 0.7724, 0.4049, 0.4776, 0.3918, 0.4776, 0.3918, 0.2724, 0.4049, 0.2724, 0.375, 0.0, 0.3918, 0.0, 0.3918, 0.03453, 0.375, 0.03453, 0.4049, 0.2155, 0.3918, 0.2155, 0.3918, 0.03453, 0.4049, 0.03453, 0.4049, 0.7155, 0.3918, 0.7155, 0.3918, 0.5345, 0.4049, 0.5345, 0.375, 0.4776, 0.3918, 0.4776, 0.3918, 0.5, 0.375, 0.5, 0.375, 0.7155, 0.3918, 0.7155, 0.3918, 0.75, 0.375, 0.75, 0.375, 0.75, 0.3918, 0.75, 0.3918, 0.7724, 0.375, 0.7724, 0.375, 0.9776, 0.3918, 0.9776, 0.3918, 1.0, 0.375, 1.0, 0.375, 0.2155, 0.3918, 0.2155, 0.3918, 0.25, 0.375, 0.25, 0.375, 0.5, 0.3918, 0.5, 0.3918, 0.5345, 0.375, 0.5345, 0.375, 0.25, 0.3918, 0.25, 0.3918, 0.2724, 0.375, 0.2724, 0.3918, 0.0, 0.4049, 0.0, 0.4049, 0.03453, 0.3918, 0.03453, 0.3918, 0.4776, 0.4049, 0.4776, 0.4049, 0.5, 0.3918, 0.5, 0.3918, 0.7155, 0.4049, 0.7155, 0.4049, 0.75, 0.3918, 0.75, 0.3918, 0.75, 0.4049, 0.75, 0.4049, 0.7724, 0.3918, 0.7724, 0.3918, 0.9776, 0.4049, 0.9776, 0.4049, 1.0, 0.3918, 1.0, 0.3918, 0.2155, 0.4049, 0.2155, 0.4049, 0.25, 0.3918, 0.25, 0.3918, 0.5, 0.4049, 0.5, 0.4049, 0.5345, 0.3918, 0.5345, 0.3918, 0.25, 0.4049, 0.25, 0.4049, 0.2724, 0.3918, 0.2724, 0.625, 0.9776, 0.6101, 0.9776, 0.6101, 0.7724, 0.625, 0.7724, 0.625, 0.4776, 0.6101, 0.4776, 0.6101, 0.2724, 0.625, 0.2724, 0.625, 0.2155, 0.6101, 0.2155, 0.6101, 0.03453, 0.625, 0.03453, 0.625, 0.7155, 0.6101, 0.7155, 0.6101, 0.5345, 0.625, 0.5345, 0.5169, 0.0, 0.6101, 0.0, 0.6101, 0.03453, 0.5169, 0.03453, 0.5169, 0.4776, 0.6101, 0.4776, 0.6101, 0.5, 0.5169, 0.5, 0.5169, 0.7155, 0.6101, 0.7155, 0.6101, 0.75, 0.5169, 0.75, 0.5169, 0.75, 0.6101, 0.75, 0.6101, 0.7724, 0.5169, 0.7724, 0.5169, 0.9776, 0.6101, 0.9776, 0.6101, 1.0, 0.5169, 1.0, 0.5169, 0.2155, 0.6101, 0.2155, 0.6101, 0.25, 0.5169, 0.25, 0.5169, 0.5, 0.6101, 0.5, 0.6101, 0.5345, 0.5169, 0.5345, 0.5169, 0.25, 0.6101, 0.25, 0.6101, 0.2724, 0.5169, 0.2724, 0.4049, 0.25, 0.5038, 0.25, 0.5038, 0.2724, 0.4049, 0.2724, 0.4049, 0.5, 0.5038, 0.5, 0.5038, 0.5345, 0.4049, 0.5345, 0.4049, 0.2155, 0.5038, 0.2155, 0.5038, 0.25, 0.4049, 0.25, 0.4049, 0.9776, 0.5038, 0.9776, 0.5038, 1.0, 0.4049, 1.0, 0.4049, 0.75, 0.5038, 0.75, 0.5038, 0.7724, 0.4049, 0.7724, 0.4049, 0.7155, 0.5038, 0.7155, 0.5038, 0.75, 0.4049, 0.75, 0.4049, 0.4776, 0.5038, 0.4776, 0.5038, 0.5, 0.4049, 0.5, 0.4049, 0.0, 0.5038, 0.0, 0.5038, 0.03453, 0.4049, 0.03453, 0.5169, 0.9776, 0.5038, 0.9776, 0.5038, 0.7724, 0.5169, 0.7724, 0.5169, 0.4776, 0.5038, 0.4776, 0.5038, 0.2724, 0.5169, 0.2724, 0.5169, 0.2155, 0.5038, 0.2155, 0.5038, 0.03453, 0.5169, 0.03453, 0.5169, 0.7155, 0.5038, 0.7155, 0.5038, 0.5345, 0.5169, 0.5345, 0.5038, 0.25, 0.5169, 0.25, 0.5169, 0.2724, 0.5038, 0.2724, 0.5038, 0.5, 0.5169, 0.5, 0.5169, 0.5345, 0.5038, 0.5345, 0.5038, 0.2155, 0.5169, 0.2155, 0.5169, 0.25, 0.5038, 0.25, 0.5038, 0.9776, 0.5169, 0.9776, 0.5169, 1.0, 0.5038, 1.0, 0.5038, 0.75, 0.5169, 0.75, 0.5169, 0.7724, 0.5038, 0.7724, 0.5038, 0.7155, 0.5169, 0.7155, 0.5169, 0.75, 0.5038, 0.75, 0.5038, 0.4776, 0.5169, 0.4776, 0.5169, 0.5, 0.5038, 0.5, 0.5038, 0.0, 0.5169, 0.0, 0.5169, 0.03453, 0.5038, 0.03453, 0.625, 0.7155, 0.6474, 0.7155, 0.6474, 0.75, 0.625, 0.75, 0.8526, 0.7155, 0.875, 0.7155, 0.875, 0.75, 0.8526, 0.75, 0.8526, 0.5, 0.875, 0.5, 0.875, 0.5345, 0.8526, 0.5345, 0.625, 0.5, 0.6474, 0.5, 0.6474, 0.5345, 0.625, 0.5345, 0.625, 0.03453, 0.625, 0.0, 0.625, 0.0, 0.625, 0.03453, 0.8526, 0.7155, 0.875, 0.7155, 0.875, 0.7155, 0.8526, 0.7155, 0.8526, 0.75, 0.8526, 0.7155, 0.8526, 0.7155, 0.8526, 0.75, 0.6474, 0.5, 0.6474, 0.5345, 0.6474, 0.5345, 0.6474, 0.5, 0.625, 1.0, 0.625, 0.9776, 0.625, 0.9776, 0.625, 1.0, 0.625, 0.25, 0.625, 0.2155, 0.625, 0.2155, 0.625, 0.25, 0.625, 0.7724, 0.625, 0.75, 0.625, 0.75, 0.625, 0.7724, 0.6474, 0.7155, 0.6474, 0.75, 0.6474, 0.75, 0.6474, 0.7155, 0.625, 0.7155, 0.6474, 0.7155, 0.6474, 0.7155, 0.625, 0.7155, 0.6474, 0.5345, 0.625, 0.5345, 0.625, 0.5345, 0.6474, 0.5345, 0.625, 0.5345, 0.625, 0.5, 0.625, 0.5, 0.625, 0.5345, 0.625, 0.5, 0.625, 0.4776, 0.625, 0.4776, 0.625, 0.5, 0.4049, 0.7155, 0.4049, 0.5345, 0.4049, 0.2155, 0.4049, 0.03453, 0.4049, 0.9776, 0.4049, 0.7724, 0.4049, 0.7155, 0.4049, 0.03453, 0.4049, 0.2724, 0.4049, 0.2155, 0.4049, 0.5345, 0.4049, 0.4776, 0.3918, 0.2155, 0.3918, 0.5345, 0.3918, 0.7155, 0.3918, 0.03453, 0.3918, 0.7724, 0.3918, 0.9776, 0.3918, 0.03453, 0.3918, 0.7155, 0.3918, 0.4776, 0.3918, 0.5345, 0.3918, 0.2155, 0.3918, 0.2724, 0.5038, 0.2155, 0.5038, 0.5345, 0.5038, 0.7155, 0.5038, 0.03453, 0.5038, 0.7724, 0.5038, 0.9776, 0.5038, 0.03453, 0.5038, 0.7155, 0.5038, 0.4776, 0.5038, 0.5345, 0.5038, 0.2155, 0.5038, 0.2724, 0.5169, 0.7155, 0.5169, 0.5345, 0.5169, 0.2155, 0.5169, 0.03453, 0.5169, 0.9776, 0.5169, 0.7724, 0.5169, 0.7155, 0.5169, 0.03453, 0.5169, 0.2724, 0.5169, 0.2155, 0.5169, 0.5345, 0.5169, 0.4776, 0.6101, 0.2155, 0.6101, 0.5345, 0.6101, 0.7155, 0.6101, 0.03453, 0.0, 0.0, 0.0, 0.0, 0.0, 0.0, 0.0, 0.0, 0.0, 0.0, 0.0, 0.0, 0.0, 0.0, 0.0, 0.0, 0.0, 0.0, 0.0, 0.0, 0.0, 0.0, 0.0, 0.0, 0.0, 0.0, 0.0, 0.0, 0.0, 0.0, 0.0, 0.0, 0.0, 0.0, 0.0, 0.0, 0.0, 0.0, 0.0, 0.0, 0.0, 0.0, 0.0, 0.0, 0.0, 0.0, 0.0, 0.0, 0.0, 0.0, 0.0, 0.0])
me_cube_003.update()
me_torus_001 = bpy.data.meshes.new('Torus.001')
me_torus_001.from_pydata([(0.98, 0.0, 0.0), (0.9126, 0.0, 0.1626), (0.75, 0.0, 0.23), (0.5874, 0.0, 0.1626), (0.52, 0.0, 2.817e-17), (0.5874, 0.0, -0.1626), (0.75, 0.0, -0.23), (0.9126, 0.0, -0.1626), (-0.98, 8.567e-08, 0.0), (-0.9126, 7.979e-08, 0.1626), (-0.75, 6.557e-08, 0.23), (-0.5874, 5.135e-08, 0.1626), (-0.52, 4.546e-08, 2.817e-17), (-0.5874, 5.135e-08, -0.1626), (-0.75, 6.557e-08, -0.23), (-0.9126, 7.979e-08, -0.1626), (-0.8487, -0.49, 0.0), (-0.7904, -0.4563, 0.1626), (-0.6495, -0.375, 0.23), (-0.5087, -0.2937, 0.1626), (-0.4503, -0.26, 2.817e-17), (-0.5087, -0.2937, -0.1626), (-0.6495, -0.375, -0.23), (-0.7904, -0.4563, -0.1626), (-0.49, -0.8487, 0.0), (-0.4563, -0.7904, 0.1626), (-0.375, -0.6495, 0.23), (-0.2937, -0.5087, 0.1626), (-0.26, -0.4503, 2.817e-17), (-0.2937, -0.5087, -0.1626), (-0.375, -0.6495, -0.23), (-0.4563, -0.7904, -0.1626), (7.399e-08, -0.98, 0.0), (6.89e-08, -0.9126, 0.1626), (5.662e-08, -0.75, 0.23), (4.434e-08, -0.5874, 0.1626), (3.926e-08, -0.52, 2.817e-17), (4.434e-08, -0.5874, -0.1626), (5.662e-08, -0.75, -0.23), (6.89e-08, -0.9126, -0.1626), (0.49, -0.8487, 0.0), (0.4563, -0.7904, 0.1626), (0.375, -0.6495, 0.23), (0.2937, -0.5087, 0.1626), (0.26, -0.4503, 2.817e-17), (0.2937, -0.5087, -0.1626), (0.375, -0.6495, -0.23), (0.4563, -0.7904, -0.1626), (0.8487, -0.49, 0.0), (0.7904, -0.4563, 0.1626), (0.6495, -0.375, 0.23), (0.5087, -0.2937, 0.1626), (0.4503, -0.26, 2.817e-17), (0.5087, -0.2937, -0.1626), (0.6495, -0.375, -0.23), (0.7904, -0.4563, -0.1626)], [], [(8, 16, 17, 9), (9, 17, 18, 10), (10, 18, 19, 11), (11, 19, 20, 12), (12, 20, 21, 13), (13, 21, 22, 14), (14, 22, 23, 15), (15, 23, 16, 8), (16, 24, 25, 17), (17, 25, 26, 18), (18, 26, 27, 19), (19, 27, 28, 20), (20, 28, 29, 21), (21, 29, 30, 22), (22, 30, 31, 23), (23, 31, 24, 16), (24, 32, 33, 25), (25, 33, 34, 26), (26, 34, 35, 27), (27, 35, 36, 28), (28, 36, 37, 29), (29, 37, 38, 30), (30, 38, 39, 31), (31, 39, 32, 24), (32, 40, 41, 33), (33, 41, 42, 34), (34, 42, 43, 35), (35, 43, 44, 36), (36, 44, 45, 37), (37, 45, 46, 38), (38, 46, 47, 39), (39, 47, 40, 32), (40, 48, 49, 41), (41, 49, 50, 42), (42, 50, 51, 43), (43, 51, 52, 44), (44, 52, 53, 45), (45, 53, 54, 46), (46, 54, 55, 47), (47, 55, 48, 40), (48, 0, 1, 49), (49, 1, 2, 50), (50, 2, 3, 51), (51, 3, 4, 52), (52, 4, 5, 53), (53, 5, 6, 54), (54, 6, 7, 55), (55, 7, 0, 48)])
_uv = me_torus_001.uv_layers.new(name='UVMap')
_uv.uv.foreach_set('vector', [2.22e-16, 0.5, 0.08333, 0.5, 0.08333, 0.625, 2.22e-16, 0.625, 2.22e-16, 0.625, 0.08333, 0.625, 0.08333, 0.75, 2.22e-16, 0.75, 2.22e-16, 0.75, 0.08333, 0.75, 0.08333, 0.875, 2.22e-16, 0.875, 2.22e-16, 0.875, 0.08333, 0.875, 0.08333, 1.0, 2.22e-16, 1.0, 2.22e-16, 0.0, 0.08333, 0.0, 0.08333, 0.125, 2.22e-16, 0.125, 2.22e-16, 0.125, 0.08333, 0.125, 0.08333, 0.25, 2.22e-16, 0.25, 2.22e-16, 0.25, 0.08333, 0.25, 0.08333, 0.375, 2.22e-16, 0.375, 2.22e-16, 0.375, 0.08333, 0.375, 0.08333, 0.5, 2.22e-16, 0.5, 0.08333, 0.5, 0.1667, 0.5, 0.1667, 0.625, 0.08333, 0.625, 0.08333, 0.625, 0.1667, 0.625, 0.1667, 0.75, 0.08333, 0.75, 0.08333, 0.75, 0.1667, 0.75, 0.1667, 0.875, 0.08333, 0.875, 0.08333, 0.875, 0.1667, 0.875, 0.1667, 1.0, 0.08333, 1.0, 0.08333, 0.0, 0.1667, 0.0, 0.1667, 0.125, 0.08333, 0.125, 0.08333, 0.125, 0.1667, 0.125, 0.1667, 0.25, 0.08333, 0.25, 0.08333, 0.25, 0.1667, 0.25, 0.1667, 0.375, 0.08333, 0.375, 0.08333, 0.375, 0.1667, 0.375, 0.1667, 0.5, 0.08333, 0.5, 0.1667, 0.5, 0.25, 0.5, 0.25, 0.625, 0.1667, 0.625, 0.1667, 0.625, 0.25, 0.625, 0.25, 0.75, 0.1667, 0.75, 0.1667, 0.75, 0.25, 0.75, 0.25, 0.875, 0.1667, 0.875, 0.1667, 0.875, 0.25, 0.875, 0.25, 1.0, 0.1667, 1.0, 0.1667, 0.0, 0.25, 0.0, 0.25, 0.125, 0.1667, 0.125, 0.1667, 0.125, 0.25, 0.125, 0.25, 0.25, 0.1667, 0.25, 0.1667, 0.25, 0.25, 0.25, 0.25, 0.375, 0.1667, 0.375, 0.1667, 0.375, 0.25, 0.375, 0.25, 0.5, 0.1667, 0.5, 0.25, 0.5, 0.3333, 0.5, 0.3333, 0.625, 0.25, 0.625, 0.25, 0.625, 0.3333, 0.625, 0.3333, 0.75, 0.25, 0.75, 0.25, 0.75, 0.3333, 0.75, 0.3333, 0.875, 0.25, 0.875, 0.25, 0.875, 0.3333, 0.875, 0.3333, 1.0, 0.25, 1.0, 0.25, 0.0, 0.3333, 0.0, 0.3333, 0.125, 0.25, 0.125, 0.25, 0.125, 0.3333, 0.125, 0.3333, 0.25, 0.25, 0.25, 0.25, 0.25, 0.3333, 0.25, 0.3333, 0.375, 0.25, 0.375, 0.25, 0.375, 0.3333, 0.375, 0.3333, 0.5, 0.25, 0.5, 0.3333, 0.5, 0.4167, 0.5, 0.4167, 0.625, 0.3333, 0.625, 0.3333, 0.625, 0.4167, 0.625, 0.4167, 0.75, 0.3333, 0.75, 0.3333, 0.75, 0.4167, 0.75, 0.4167, 0.875, 0.3333, 0.875, 0.3333, 0.875, 0.4167, 0.875, 0.4167, 1.0, 0.3333, 1.0, 0.3333, 0.0, 0.4167, 0.0, 0.4167, 0.125, 0.3333, 0.125, 0.3333, 0.125, 0.4167, 0.125, 0.4167, 0.25, 0.3333, 0.25, 0.3333, 0.25, 0.4167, 0.25, 0.4167, 0.375, 0.3333, 0.375, 0.3333, 0.375, 0.4167, 0.375, 0.4167, 0.5, 0.3333, 0.5, 0.4167, 0.5, 0.5, 0.5, 0.5, 0.625, 0.4167, 0.625, 0.4167, 0.625, 0.5, 0.625, 0.5, 0.75, 0.4167, 0.75, 0.4167, 0.75, 0.5, 0.75, 0.5, 0.875, 0.4167, 0.875, 0.4167, 0.875, 0.5, 0.875, 0.5, 1.0, 0.4167, 1.0, 0.4167, 0.0, 0.5, 0.0, 0.5, 0.125, 0.4167, 0.125, 0.4167, 0.125, 0.5, 0.125, 0.5, 0.25, 0.4167, 0.25, 0.4167, 0.25, 0.5, 0.25, 0.5, 0.375, 0.4167, 0.375, 0.4167, 0.375, 0.5, 0.375, 0.5, 0.5, 0.4167, 0.5])
me_torus_001.materials.append(mat_black)
me_torus_001.update()
me_torus_002 = bpy.data.meshes.new('Torus.002')
me_torus_002.from_pydata([(0.98, 0.0, 0.0), (0.9126, 0.0, 0.1626), (0.75, 0.0, 0.23), (0.5874, 0.0, 0.1626), (0.52, 0.0, 2.817e-17), (0.5874, 0.0, -0.1626), (0.75, 0.0, -0.23), (0.9126, 0.0, -0.1626), (-0.98, 8.567e-08, 0.0), (-0.9126, 7.979e-08, 0.1626), (-0.75, 6.557e-08, 0.23), (-0.5874, 5.135e-08, 0.1626), (-0.52, 4.546e-08, 2.817e-17), (-0.5874, 5.135e-08, -0.1626), (-0.75, 6.557e-08, -0.23), (-0.9126, 7.979e-08, -0.1626), (-0.8487, -0.49, 0.0), (-0.7904, -0.4563, 0.1626), (-0.6495, -0.375, 0.23), (-0.5087, -0.2937, 0.1626), (-0.4503, -0.26, 2.817e-17), (-0.5087, -0.2937, -0.1626), (-0.6495, -0.375, -0.23), (-0.7904, -0.4563, -0.1626), (-0.49, -0.8487, 0.0), (-0.4563, -0.7904, 0.1626), (-0.375, -0.6495, 0.23), (-0.2937, -0.5087, 0.1626), (-0.26, -0.4503, 2.817e-17), (-0.2937, -0.5087, -0.1626), (-0.375, -0.6495, -0.23), (-0.4563, -0.7904, -0.1626), (7.399e-08, -0.98, 0.0), (6.89e-08, -0.9126, 0.1626), (5.662e-08, -0.75, 0.23), (4.434e-08, -0.5874, 0.1626), (3.926e-08, -0.52, 2.817e-17), (4.434e-08, -0.5874, -0.1626), (5.662e-08, -0.75, -0.23), (6.89e-08, -0.9126, -0.1626), (0.49, -0.8487, 0.0), (0.4563, -0.7904, 0.1626), (0.375, -0.6495, 0.23), (0.2937, -0.5087, 0.1626), (0.26, -0.4503, 2.817e-17), (0.2937, -0.5087, -0.1626), (0.375, -0.6495, -0.23), (0.4563, -0.7904, -0.1626), (0.8487, -0.49, 0.0), (0.7904, -0.4563, 0.1626), (0.6495, -0.375, 0.23), (0.5087, -0.2937, 0.1626), (0.4503, -0.26, 2.817e-17), (0.5087, -0.2937, -0.1626), (0.6495, -0.375, -0.23), (0.7904, -0.4563, -0.1626)], [], [(8, 16, 17, 9), (9, 17, 18, 10), (10, 18, 19, 11), (11, 19, 20, 12), (12, 20, 21, 13), (13, 21, 22, 14), (14, 22, 23, 15), (15, 23, 16, 8), (16, 24, 25, 17), (17, 25, 26, 18), (18, 26, 27, 19), (19, 27, 28, 20), (20, 28, 29, 21), (21, 29, 30, 22), (22, 30, 31, 23), (23, 31, 24, 16), (24, 32, 33, 25), (25, 33, 34, 26), (26, 34, 35, 27), (27, 35, 36, 28), (28, 36, 37, 29), (29, 37, 38, 30), (30, 38, 39, 31), (31, 39, 32, 24), (32, 40, 41, 33), (33, 41, 42, 34), (34, 42, 43, 35), (35, 43, 44, 36), (36, 44, 45, 37), (37, 45, 46, 38), (38, 46, 47, 39), (39, 47, 40, 32), (40, 48, 49, 41), (41, 49, 50, 42), (42, 50, 51, 43), (43, 51, 52, 44), (44, 52, 53, 45), (45, 53, 54, 46), (46, 54, 55, 47), (47, 55, 48, 40), (48, 0, 1, 49), (49, 1, 2, 50), (50, 2, 3, 51), (51, 3, 4, 52), (52, 4, 5, 53), (53, 5, 6, 54), (54, 6, 7, 55), (55, 7, 0, 48)])
_uv = me_torus_002.uv_layers.new(name='UVMap')
_uv.uv.foreach_set('vector', [2.22e-16, 0.5, 0.08333, 0.5, 0.08333, 0.625, 2.22e-16, 0.625, 2.22e-16, 0.625, 0.08333, 0.625, 0.08333, 0.75, 2.22e-16, 0.75, 2.22e-16, 0.75, 0.08333, 0.75, 0.08333, 0.875, 2.22e-16, 0.875, 2.22e-16, 0.875, 0.08333, 0.875, 0.08333, 1.0, 2.22e-16, 1.0, 2.22e-16, 0.0, 0.08333, 0.0, 0.08333, 0.125, 2.22e-16, 0.125, 2.22e-16, 0.125, 0.08333, 0.125, 0.08333, 0.25, 2.22e-16, 0.25, 2.22e-16, 0.25, 0.08333, 0.25, 0.08333, 0.375, 2.22e-16, 0.375, 2.22e-16, 0.375, 0.08333, 0.375, 0.08333, 0.5, 2.22e-16, 0.5, 0.08333, 0.5, 0.1667, 0.5, 0.1667, 0.625, 0.08333, 0.625, 0.08333, 0.625, 0.1667, 0.625, 0.1667, 0.75, 0.08333, 0.75, 0.08333, 0.75, 0.1667, 0.75, 0.1667, 0.875, 0.08333, 0.875, 0.08333, 0.875, 0.1667, 0.875, 0.1667, 1.0, 0.08333, 1.0, 0.08333, 0.0, 0.1667, 0.0, 0.1667, 0.125, 0.08333, 0.125, 0.08333, 0.125, 0.1667, 0.125, 0.1667, 0.25, 0.08333, 0.25, 0.08333, 0.25, 0.1667, 0.25, 0.1667, 0.375, 0.08333, 0.375, 0.08333, 0.375, 0.1667, 0.375, 0.1667, 0.5, 0.08333, 0.5, 0.1667, 0.5, 0.25, 0.5, 0.25, 0.625, 0.1667, 0.625, 0.1667, 0.625, 0.25, 0.625, 0.25, 0.75, 0.1667, 0.75, 0.1667, 0.75, 0.25, 0.75, 0.25, 0.875, 0.1667, 0.875, 0.1667, 0.875, 0.25, 0.875, 0.25, 1.0, 0.1667, 1.0, 0.1667, 0.0, 0.25, 0.0, 0.25, 0.125, 0.1667, 0.125, 0.1667, 0.125, 0.25, 0.125, 0.25, 0.25, 0.1667, 0.25, 0.1667, 0.25, 0.25, 0.25, 0.25, 0.375, 0.1667, 0.375, 0.1667, 0.375, 0.25, 0.375, 0.25, 0.5, 0.1667, 0.5, 0.25, 0.5, 0.3333, 0.5, 0.3333, 0.625, 0.25, 0.625, 0.25, 0.625, 0.3333, 0.625, 0.3333, 0.75, 0.25, 0.75, 0.25, 0.75, 0.3333, 0.75, 0.3333, 0.875, 0.25, 0.875, 0.25, 0.875, 0.3333, 0.875, 0.3333, 1.0, 0.25, 1.0, 0.25, 0.0, 0.3333, 0.0, 0.3333, 0.125, 0.25, 0.125, 0.25, 0.125, 0.3333, 0.125, 0.3333, 0.25, 0.25, 0.25, 0.25, 0.25, 0.3333, 0.25, 0.3333, 0.375, 0.25, 0.375, 0.25, 0.375, 0.3333, 0.375, 0.3333, 0.5, 0.25, 0.5, 0.3333, 0.5, 0.4167, 0.5, 0.4167, 0.625, 0.3333, 0.625, 0.3333, 0.625, 0.4167, 0.625, 0.4167, 0.75, 0.3333, 0.75, 0.3333, 0.75, 0.4167, 0.75, 0.4167, 0.875, 0.3333, 0.875, 0.3333, 0.875, 0.4167, 0.875, 0.4167, 1.0, 0.3333, 1.0, 0.3333, 0.0, 0.4167, 0.0, 0.4167, 0.125, 0.3333, 0.125, 0.3333, 0.125, 0.4167, 0.125, 0.4167, 0.25, 0.3333, 0.25, 0.3333, 0.25, 0.4167, 0.25, 0.4167, 0.375, 0.3333, 0.375, 0.3333, 0.375, 0.4167, 0.375, 0.4167, 0.5, 0.3333, 0.5, 0.4167, 0.5, 0.5, 0.5, 0.5, 0.625, 0.4167, 0.625, 0.4167, 0.625, 0.5, 0.625, 0.5, 0.75, 0.4167, 0.75, 0.4167, 0.75, 0.5, 0.75, 0.5, 0.875, 0.4167, 0.875, 0.4167, 0.875, 0.5, 0.875, 0.5, 1.0, 0.4167, 1.0, 0.4167, 0.0, 0.5, 0.0, 0.5, 0.125, 0.4167, 0.125, 0.4167, 0.125, 0.5, 0.125, 0.5, 0.25, 0.4167, 0.25, 0.4167, 0.25, 0.5, 0.25, 0.5, 0.375, 0.4167, 0.375, 0.4167, 0.375, 0.5, 0.375, 0.5, 0.5, 0.4167, 0.5])
me_torus_002.materials.append(mat_black_001)
me_torus_002.update()
me_cube_004 = bpy.data.meshes.new('Cube.004')
me_cube_004.from_pydata([(-1.0, -1.0, -1.0), (-1.0, -1.0, 0.6861), (-1.0, 1.0, -1.0), (-1.0, 1.0, 0.6861), (-1.0, -0.7237, -1.0), (-1.0, 0.7237, -1.0), (-1.0, 0.7237, 0.6861), (-1.0, -0.7237, 0.6861), (-0.8206, 0.7237, 0.6861), (-0.8206, -0.7237, 0.6861), (-0.8206, -1.0, 0.6861), (-0.8206, -1.0, -1.0), (-0.8206, 1.0, 0.6861), (-0.8206, 1.0, -1.0), (-1.0, -1.0, -0.8657), (-1.0, 1.0, -0.8657), (-1.0, 0.7237, -0.8657), (-1.0, -0.7237, -0.8657), (-0.8206, 1.0, -0.8657), (-0.8206, -1.0, -0.8657), (-1.0, -1.0, -0.7609), (-1.0, -0.7237, -0.7609), (-0.8206, 1.0, -0.7609), (-1.0, 1.0, -0.7609), (-1.0, 0.7237, -0.7609), (-0.8206, -1.0, -0.7609), (-1.0, -1.0, 0.5667), (-1.0, -0.7237, 0.5667), (-0.8206, 1.0, 0.5667), (-1.0, 1.0, 0.5667), (-1.0, 0.7237, 0.5667), (-0.8206, -1.0, 0.5667), (-1.0, 1.0, -0.334), (-1.0, 0.7237, -0.334), (-0.8206, -1.0, -0.334), (-1.0, -1.0, -0.334), (-1.0, -0.7237, -0.334), (-0.8206, 1.0, -0.334), (-1.0, -1.0, 0.09568), (-1.0, -0.7237, 0.09568), (-0.8206, 1.0, 0.09568), (-1.0, 1.0, 0.09568), (-1.0, 0.7237, 0.09568), (-0.8206, -1.0, 0.09568), (-1.0, -1.0, -0.9988), (-1.0, -0.7237, -0.9988), (-1.0, 0.7237, -0.9988), (-1.0, 1.0, -0.9988), (-0.8206, -0.7237, -0.9988), (-0.8206, -1.0, -0.9988), (-0.8206, 1.0, -0.9988), (-0.8206, 0.7237, -0.9988), (-1.0, 1.0, 0.03967), (-1.0, 0.7237, 0.03967), (-0.8206, -1.0, 0.03967), (-1.0, -1.0, 0.03967), (-1.0, -0.7237, 0.03967), (-0.8206, 1.0, 0.03967), (-1.0, -1.0, 0.6336), (-1.0, -0.7237, 0.6336), (-0.8206, 1.0, 0.6336), (-1.0, 1.0, 0.6336), (-1.0, 0.7237, 0.6336), (-0.8206, -1.0, 0.6336), (-1.0, 1.0, -0.8093), (-1.0, 0.7237, -0.8093), (-0.8206, -1.0, -0.8093), (-1.0, -1.0, -0.8093), (-1.0, -0.7237, -0.8093), (-0.8206, 1.0, -0.8093), (0.0, -0.7237, 0.6861), (0.0, -1.0, 0.6861), (0.0, 1.0, 0.6861), (0.0, 0.7237, 0.6861), (0.0, 1.0, -0.7609), (0.0, -1.0, -0.7609), (0.0, -1.0, 0.5667), (0.0, 1.0, 0.5667), (0.0, -1.0, -0.334), (0.0, 1.0, -0.334), (0.0, 1.0, 0.09568), (0.0, -1.0, 0.09568), (0.0, 0.7237, 0.5667), (0.0, -0.7237, 0.5667), (0.0, 1.0, 0.03967), (0.0, -1.0, 0.03967), (0.0, 1.0, 0.6336), (0.0, -1.0, 0.6336), (0.0, 1.0, -0.8093), (0.0, -1.0, -0.8093), (-0.8206, 1.0, 0.03967), (-0.8206, 1.0, 0.09568), (0.0, 1.0, 0.09568), (-0.8206, -1.0, 0.09568), (-0.8206, -1.0, 0.03967), (0.0, 1.0, 0.03967), (0.0, -1.0, 0.09568), (0.0, -1.0, 0.03967), (-1.0, -1.032, 0.6336), (-1.0, -1.032, 0.6861), (-0.8206, 1.032, 0.6336), (-0.8206, 1.032, 0.6861), (-1.0, 1.032, 0.6861), (-0.8206, -1.032, 0.6861), (-0.8206, 1.032, -0.8093), (-0.8206, 1.032, -0.7609), (0.0, 1.032, -0.7609), (-1.0, 1.032, 0.6336), (-0.8206, -1.032, 0.6336), (0.0, 1.032, 0.6336), (-0.8206, -1.032, -0.7609), (-0.8206, -1.032, -0.8093), (0.0, 1.032, -0.8093), (0.0, -1.032, 0.6861), (0.0, 1.032, 0.6861), (0.0, -1.032, -0.7609), (0.0, -1.032, 0.6336), (0.0, -1.032, -0.8093), (-0.8206, 1.032, 0.03967), (-0.8206, 1.032, 0.09568), (0.0, 1.032, 0.09568), (-0.8206, -1.032, 0.09568), (-0.8206, -1.032, 0.03967), (0.0, 1.032, 0.03967), (0.0, -1.032, 0.09568), (0.0, -1.032, 0.03967), (-1.021, -1.0, 0.6336), (-1.021, -1.0, 0.6861), (-1.021, 0.7237, 0.6861), (-1.021, -0.7237, 0.6861), (-1.021, -0.7237, 0.6336), (-1.021, 1.0, 0.6861), (-1.021, 1.0, 0.6336), (-1.021, 0.7237, 0.6336), (-1.0, -1.032, 0.6336), (-1.0, -1.032, 0.6861), (-1.021, -1.032, 0.6336), (-1.021, -1.032, 0.6861), (-1.021, 1.032, 0.686), (-1.0, 1.032, 0.686), (-1.0, 1.032, 0.6335), (-1.021, 1.032, 0.6335)], [], [(6, 8, 51, 46), (8, 12, 50, 51), (93, 94, 122, 121), (59, 58, 126, 130), (91, 92, 120, 119), (7, 9, 8, 6), (61, 62, 133, 132), (70, 73, 8, 9), (0, 14, 17, 4), (11, 19, 14, 0), (5, 16, 15, 2), (2, 15, 18, 13), (67, 20, 21, 68), (66, 25, 20, 67), (65, 24, 23, 64), (64, 23, 22, 69), (86, 77, 28, 60), (62, 30, 27, 59), (38, 26, 27, 39), (43, 31, 26, 38), (42, 30, 29, 41), (41, 29, 28, 40), (23, 32, 37, 22), (24, 33, 32, 23), (25, 34, 35, 20), (20, 35, 36, 21), (84, 79, 37, 57), (52, 41, 40, 57), (53, 42, 41, 52), (55, 38, 39, 56), (48, 45, 44, 49), (50, 47, 46, 51), (9, 7, 45, 48), (10, 9, 48, 49), (88, 89, 66, 69), (80, 40, 43, 81), (82, 77, 28, 29, 30), (10, 1, 7, 9), (8, 6, 3, 12), (35, 55, 56, 36), (34, 54, 55, 35), (33, 53, 52, 32), (32, 52, 57, 37), (54, 57, 90, 94), (3, 61, 140, 139), (60, 61, 107, 100), (26, 58, 59, 27), (31, 63, 58, 26), (30, 62, 61, 29), (29, 61, 60, 28), (15, 64, 69, 18), (16, 65, 64, 15), (19, 66, 67, 14), (14, 67, 68, 17), (74, 22, 25, 75), (10, 1, 99, 103), (22, 69, 66, 25), (84, 57, 90, 95), (57, 54, 34, 37), (54, 43, 38, 55), (30, 82, 83, 27), (54, 85, 97, 94), (54, 34, 78, 85), (63, 31, 76, 87), (27, 31, 76, 83), (90, 91, 119, 118), (12, 8, 73, 72), (69, 22, 105, 104), (9, 10, 71, 70), (58, 63, 108, 98), (93, 94, 90, 91), (88, 69, 104, 112), (40, 43, 93, 91), (81, 43, 93, 96), (40, 80, 92, 91), (107, 102, 101, 100), (108, 103, 99, 98), (114, 109, 100, 101), (106, 112, 104, 105), (110, 111, 117, 115), (103, 108, 116, 113), (120, 123, 118, 119), (121, 122, 125, 124), (95, 90, 118, 123), (25, 66, 111, 110), (63, 87, 116, 108), (22, 74, 106, 105), (66, 89, 117, 111), (71, 10, 103, 113), (96, 93, 121, 124), (61, 3, 102, 107), (12, 72, 114, 101), (94, 97, 125, 122), (1, 58, 98, 99), (75, 25, 110, 115), (86, 60, 100, 109), (3, 12, 101, 102), (133, 128, 131, 132), (126, 127, 129, 130), (128, 133, 130, 129), (62, 59, 130, 133), (6, 3, 131, 128), (1, 7, 129, 127), (7, 6, 128, 129), (1, 127, 137, 135), (134, 135, 137, 136), (127, 126, 136, 137), (126, 58, 134, 136), (58, 1, 135, 134), (139, 140, 141, 138), (132, 131, 138, 141), (61, 132, 141, 140), (131, 3, 139, 138), (95, 97, 94, 90), (79, 78, 34, 37)])
me_cube_004.polygons.foreach_set('material_index', [0, 0, 1, 1, 1, 1, 1, 1, 0, 0, 0, 0, 0, 0, 0, 0, 0, 0, 0, 0, 0, 0, 0, 0, 0, 0, 0, 0, 0, 0, 0, 0, 0, 0, 1, 1, 0, 1, 1, 0, 0, 0, 0, 0, 1, 1, 0, 0, 0, 0, 0, 0, 0, 0, 1, 1, 1, 0, 0, 0, 0, 0, 0, 0, 0, 1, 1, 0, 1, 1, 1, 1, 1, 1, 1, 1, 1, 1, 1, 1, 1, 1, 1, 1, 1, 1, 1, 1, 1, 1, 1, 1, 1, 1, 1, 1, 1, 1, 1, 1, 1, 1, 1, 1, 1, 1, 1, 1, 1, 1, 1, 1, 1, 1, 0])
_uv = me_cube_004.uv_layers.new(name='UVMap')
_uv.uv.foreach_set('vector', [0.875, 0.5345, 0.8526, 0.5345, 0.8526, 0.5345, 0.875, 0.5345, 0.8526, 0.5345, 0.8526, 0.5, 0.8526, 0.5, 0.8526, 0.5345, 0.0, 0.0, 0.0, 0.0, 0.0, 0.0, 0.0, 0.0, 0.6184, 0.03453, 0.6184, 0.0, 0.6184, 0.0, 0.6184, 0.03453, 0.0, 0.0, 0.0, 0.0, 0.0, 0.0, 0.0, 0.0, 0.875, 0.7155, 0.8526, 0.7155, 0.8526, 0.5345, 0.875, 0.5345, 0.6184, 0.25, 0.6184, 0.2155, 0.6184, 0.2155, 0.6184, 0.25, 0.75, 0.7155, 0.75, 0.5345, 0.8526, 0.5345, 0.8526, 0.7155, 0.375, 0.0, 0.3918, 0.0, 0.3918, 0.03453, 0.375, 0.03453, 0.375, 0.9776, 0.3918, 0.9776, 0.3918, 1.0, 0.375, 1.0, 0.375, 0.2155, 0.3918, 0.2155, 0.3918, 0.25, 0.375, 0.25, 0.375, 0.25, 0.3918, 0.25, 0.3918, 0.2724, 0.375, 0.2724, 0.3981, 0.0, 0.4049, 0.0, 0.4049, 0.03453, 0.3981, 0.03453, 0.3981, 0.9776, 0.4049, 0.9776, 0.4049, 1.0, 0.3981, 1.0, 0.3981, 0.2155, 0.4049, 0.2155, 0.4049, 0.25, 0.3981, 0.25, 0.3981, 0.25, 0.4049, 0.25, 0.4049, 0.2724, 0.3981, 0.2724, 0.6184, 0.375, 0.6101, 0.375, 0.6101, 0.2724, 0.6184, 0.2724, 0.6184, 0.2155, 0.6101, 0.2155, 0.6101, 0.03453, 0.6184, 0.03453, 0.5169, 0.0, 0.6101, 0.0, 0.6101, 0.03453, 0.5169, 0.03453, 0.5169, 0.9776, 0.6101, 0.9776, 0.6101, 1.0, 0.5169, 1.0, 0.5169, 0.2155, 0.6101, 0.2155, 0.6101, 0.25, 0.5169, 0.25, 0.5169, 0.25, 0.6101, 0.25, 0.6101, 0.2724, 0.5169, 0.2724, 0.4049, 0.25, 0.5038, 0.25, 0.5038, 0.2724, 0.4049, 0.2724, 0.4049, 0.2155, 0.5038, 0.2155, 0.5038, 0.25, 0.4049, 0.25, 0.4049, 0.9776, 0.5038, 0.9776, 0.5038, 1.0, 0.4049, 1.0, 0.4049, 0.0, 0.5038, 0.0, 0.5038, 0.03453, 0.4049, 0.03453, 0.5157, 0.375, 0.5038, 0.375, 0.5038, 0.2724, 0.5157, 0.2724, 0.5157, 0.25, 0.5169, 0.25, 0.5169, 0.2724, 0.5157, 0.2724, 0.5157, 0.2155, 0.5169, 0.2155, 0.5169, 0.25, 0.5157, 0.25, 0.5157, 0.0, 0.5169, 0.0, 0.5169, 0.03453, 0.5157, 0.03453, 0.8526, 0.7155, 0.875, 0.7155, 0.875, 0.75, 0.8526, 0.75, 0.8526, 0.5, 0.875, 0.5, 0.875, 0.5345, 0.8526, 0.5345, 0.8526, 0.7155, 0.875, 0.7155, 0.875, 0.7155, 0.8526, 0.7155, 0.8526, 0.75, 0.8526, 0.7155, 0.8526, 0.7155, 0.8526, 0.75, 0.3981, 0.375, 0.3981, 0.875, 0.3981, 0.9776, 0.3981, 0.2724, 0.0, 0.0, 0.0, 0.0, 0.5169, 0.9776, 0.2584, 0.4888, 0.0, 0.0, 0.0, 0.0, 0.0, 0.0, 0.0, 0.0, 0.0, 0.0, 0.0, 0.0, 0.0, 0.0, 0.0, 0.0, 0.0, 0.0, 0.0, 0.0, 0.0, 0.0, 0.0, 0.0, 0.0, 0.0, 0.5038, 0.0, 0.5157, 0.0, 0.5157, 0.03453, 0.5038, 0.03453, 0.5038, 0.9776, 0.5157, 0.9776, 0.5157, 1.0, 0.5038, 1.0, 0.5038, 0.2155, 0.5157, 0.2155, 0.5157, 0.25, 0.5038, 0.25, 0.5038, 0.25, 0.5157, 0.25, 0.5157, 0.2724, 0.5038, 0.2724, 0.0, 0.0, 0.0, 0.0, 0.0, 0.0, 0.0, 0.0, 0.625, 0.25, 0.6184, 0.25, 0.6184, 0.25, 0.625, 0.25, 0.6184, 0.2724, 0.6184, 0.25, 0.6184, 0.25, 0.6184, 0.2724, 0.6101, 0.0, 0.6184, 0.0, 0.6184, 0.03453, 0.6101, 0.03453, 0.6101, 0.9776, 0.6184, 0.9776, 0.6184, 1.0, 0.6101, 1.0, 0.6101, 0.2155, 0.6184, 0.2155, 0.6184, 0.25, 0.6101, 0.25, 0.6101, 0.25, 0.6184, 0.25, 0.6184, 0.2724, 0.6101, 0.2724, 0.3918, 0.25, 0.3981, 0.25, 0.3981, 0.2724, 0.3918, 0.2724, 0.3918, 0.2155, 0.3981, 0.2155, 0.3981, 0.25, 0.3918, 0.25, 0.3918, 0.9776, 0.3981, 0.9776, 0.3981, 1.0, 0.3918, 1.0, 0.3918, 0.0, 0.3981, 0.0, 0.3981, 0.03453, 0.3918, 0.03453, 0.4049, 0.375, 0.4049, 0.2724, 0.4049, 0.9776, 0.4049, 0.875, 0.0, 0.0, 0.0, 0.0, 0.0, 0.0, 0.0, 0.0, 0.4049, 0.2724, 0.3981, 0.2724, 0.3981, 0.9776, 0.4049, 0.9776, 0.5157, 0.375, 0.5157, 0.2724, 0.5157, 0.2724, 0.5157, 0.375, 0.0, 0.0, 0.0, 0.0, 0.5038, 0.9776, 0.5038, 0.2724, 0.5157, 0.9776, 0.5169, 0.9776, 0.5169, 1.0, 0.5157, 1.0, 0.6101, 0.2155, 0.6101, 0.375, 0.6101, 0.375, 0.6101, 0.03453, 0.5157, 0.9776, 0.5157, 0.875, 0.5157, 0.875, 0.5157, 0.9776, 0.5157, 0.9776, 0.5038, 0.9776, 0.5038, 0.875, 0.5157, 0.875, 0.6184, 0.9776, 0.6101, 0.9776, 0.6101, 0.875, 0.6184, 0.875, 0.0, 0.0, 0.0, 0.0, 0.0, 0.0, 0.0, 0.0, 0.0, 0.0, 0.0, 0.0, 0.0, 0.0, 0.0, 0.0, 0.8526, 0.5, 0.8526, 0.5345, 0.75, 0.5345, 0.75, 0.5, 0.3981, 0.2724, 0.4049, 0.2724, 0.4049, 0.2724, 0.3981, 0.2724, 0.8526, 0.7155, 0.8526, 0.75, 0.75, 0.75, 0.75, 0.7155, 0.6184, 1.0, 0.6184, 0.9776, 0.6184, 0.9776, 0.6184, 1.0, 0.0, 0.0, 0.0, 0.0, 0.0, 0.0, 0.0, 0.0, 0.3981, 0.375, 0.3981, 0.2724, 0.3981, 0.2724, 0.3981, 0.375, 0.0, 0.0, 0.5169, 0.9776, 0.5169, 0.9776, 0.0, 0.0, 0.2584, 0.4888, 0.5169, 0.9776, 0.5169, 0.9776, 0.2584, 0.4888, 0.0, 0.0, 0.0, 0.0, 0.0, 0.0, 0.0, 0.0, 0.6184, 0.25, 0.625, 0.25, 0.625, 0.2724, 0.6184, 0.2724, 0.6184, 0.9776, 0.625, 0.9776, 0.625, 1.0, 0.6184, 1.0, 0.625, 0.375, 0.6184, 0.375, 0.6184, 0.2724, 0.625, 0.2724, 0.4049, 0.375, 0.3981, 0.375, 0.3981, 0.2724, 0.4049, 0.2724, 0.4049, 0.9776, 0.3981, 0.9776, 0.3981, 0.875, 0.4049, 0.875, 0.625, 0.9776, 0.6184, 0.9776, 0.6184, 0.875, 0.625, 0.875, 0.5169, 0.375, 0.5157, 0.375, 0.5157, 0.2724, 0.5169, 0.2724, 0.5169, 0.9776, 0.5157, 0.9776, 0.5157, 0.875, 0.5169, 0.875, 0.5157, 0.375, 0.5157, 0.2724, 0.5157, 0.2724, 0.5157, 0.375, 0.4049, 0.9776, 0.3981, 0.9776, 0.3981, 0.9776, 0.4049, 0.9776, 0.6184, 0.9776, 0.6184, 0.875, 0.6184, 0.875, 0.6184, 0.9776, 0.4049, 0.2724, 0.4049, 0.375, 0.4049, 0.375, 0.4049, 0.2724, 0.3981, 0.9776, 0.3981, 0.875, 0.3981, 0.875, 0.3981, 0.9776, 0.75, 0.75, 0.8526, 0.75, 0.8526, 0.75, 0.75, 0.75, 0.2584, 0.4888, 0.5169, 0.9776, 0.5169, 0.9776, 0.2584, 0.4888, 0.6184, 0.25, 0.625, 0.25, 0.625, 0.25, 0.6184, 0.25, 0.8526, 0.5, 0.75, 0.5, 0.75, 0.5, 0.8526, 0.5, 0.5157, 0.9776, 0.5157, 0.875, 0.5157, 0.875, 0.5157, 0.9776, 0.625, 0.0, 0.6184, 0.0, 0.6184, 0.0, 0.625, 0.0, 0.4049, 0.875, 0.4049, 0.9776, 0.4049, 0.9776, 0.4049, 0.875, 0.6184, 0.375, 0.6184, 0.2724, 0.6184, 0.2724, 0.6184, 0.375, 0.0, 0.0, 0.0, 0.0, 0.0, 0.0, 0.0, 0.0, 0.6184, 0.2155, 0.625, 0.2155, 0.625, 0.25, 0.6184, 0.25, 0.6184, 0.0, 0.625, 0.0, 0.625, 0.03453, 0.6184, 0.03453, 0.625, 0.2155, 0.6184, 0.2155, 0.6184, 0.03453, 0.625, 0.03453, 0.6184, 0.2155, 0.6184, 0.03453, 0.6184, 0.03453, 0.6184, 0.2155, 0.0, 0.0, 0.0, 0.0, 0.0, 0.0, 0.0, 0.0, 0.0, 0.0, 0.0, 0.0, 0.0, 0.0, 0.0, 0.0, 0.875, 0.7155, 0.875, 0.5345, 0.875, 0.5345, 0.875, 0.7155, 0.0, 0.0, 0.0, 0.0, 0.0, 0.0, 0.0, 0.0, 0.6184, 0.0, 0.625, 0.0, 0.625, 0.0, 0.6184, 0.0, 0.625, 0.0, 0.6184, 0.0, 0.6184, 0.0, 0.625, 0.0, 0.6184, 0.0, 0.6184, 0.0, 0.6184, 0.0, 0.6184, 0.0, 0.6184, 0.0, 0.625, 0.0, 0.625, 0.0, 0.6184, 0.0, 0.625, 0.25, 0.6184, 0.25, 0.6184, 0.25, 0.625, 0.25, 0.6184, 0.25, 0.625, 0.25, 0.625, 0.25, 0.6184, 0.25, 0.6184, 0.25, 0.6184, 0.25, 0.6184, 0.25, 0.6184, 0.25, 0.0, 0.0, 0.0, 0.0, 0.0, 0.0, 0.0, 0.0, 0.0, 0.0, 0.0, 0.0, 0.0, 0.0, 0.0, 0.0, 0.5038, 0.375, 0.5038, 0.875, 0.5038, 0.9776, 0.5038, 0.2724])
me_cube_004.materials.append(mat_black_001)
me_cube_004.materials.append(mat_brown_001)
me_cube_004.update()

# ---- objects
ob_try_1 = bpy.data.objects.new('try 1', me_cube)
ob_cube = bpy.data.objects.new('Cube', me_cube_001)
ob_cube_001 = bpy.data.objects.new('Cube.001', me_cube_002)
ob_cube_002 = bpy.data.objects.new('Cube.002', me_cube_003)
ob_torus_001 = bpy.data.objects.new('Torus.001', me_torus_001)
ob_torus_002 = bpy.data.objects.new('Torus.002', me_torus_002)
ob_cube_003 = bpy.data.objects.new('Cube.003', me_cube_004)

# ---- transforms, parenting, visibility, modifiers, constraints
ob_try_1.location = (0.0, 0.0, 0.0)
ob_try_1.scale = (4.046, 4.046, 4.046)
ob_try_1.lock_rotations_4d = False
ob_try_1.empty_display_type = 'ARROWS'
ob_try_1.lineart.crease_threshold = 0.0
_m = ob_try_1.modifiers.new('Mirror', 'MIRROR')
_m.use_clip = True
ob_cube.location = (0.0, 0.0, 0.0)
ob_cube.scale = (4.549, 3.056, 6.809)
_m = ob_cube.modifiers.new('Mirror', 'MIRROR')
_m.use_clip = True
ob_cube_001.location = (0.0, 0.0, 0.0)
ob_cube_001.scale = (4.549, 3.056, 6.809)
ob_cube_002.location = (0.0, 0.0, 0.0)
ob_cube_002.scale = (4.549, 3.056, 6.809)
ob_torus_001.location = (0.0, -2.839, -0.4362)
ob_torus_001.scale = (1.715, 1.0, 1.0)
ob_torus_002.location = (0.0, -2.839, -0.4362)
ob_torus_002.scale = (1.715, 1.0, 1.0)
ob_cube_003.location = (0.0, 0.0, 0.0)
ob_cube_003.scale = (4.549, 3.056, 6.809)
_m = ob_cube_003.modifiers.new('Mirror', 'MIRROR')
_m.use_clip = True

# ---- collection membership
col_collection.objects.link(ob_try_1)
col_collection.objects.link(ob_cube)
col_collection.objects.link(ob_cube_001)
col_collection.objects.link(ob_cube_002)
col_collection.objects.link(ob_torus_001)
col_collection.objects.link(ob_torus_002)
col_collection.objects.link(ob_cube_003)

# ---- scene / render settings (as saved in the file)
scene.frame_start = 1; scene.frame_end = 250; scene.frame_set(1)
scene.render.engine = 'BLENDER_EEVEE_NEXT'
scene.cycles.sampling_pattern = 'TABULATED_SOBOL'
bpy.context.view_layer.update()

# ---- added for rendering (the .blend has no active camera and no usable light): camera, sun
cam_auto = bpy.data.cameras.new('AutoCamera')
cam_auto.lens = 50.0
cam_auto.sensor_width = 36.0
cam_auto.clip_end = 1000.0
ob_auto_camera = bpy.data.objects.new('AutoCamera', cam_auto)
scene.collection.objects.link(ob_auto_camera)
ob_auto_camera.location = (16.1131, -19.3357, 12.2365)
ob_auto_camera.rotation_euler = (1.09748, -7.21219e-08, 0.694738)
scene.camera = ob_auto_camera
light_auto_sun = bpy.data.lights.new('AutoSun', 'SUN')
light_auto_sun.energy = 3.0
light_auto_sun.angle = 0.0523599
ob_auto_sun = bpy.data.objects.new('AutoSun', light_auto_sun)
scene.collection.objects.link(ob_auto_sun)
ob_auto_sun.rotation_euler = (0.872665, 0.174533, 0.523599)
bpy.context.view_layer.update()
